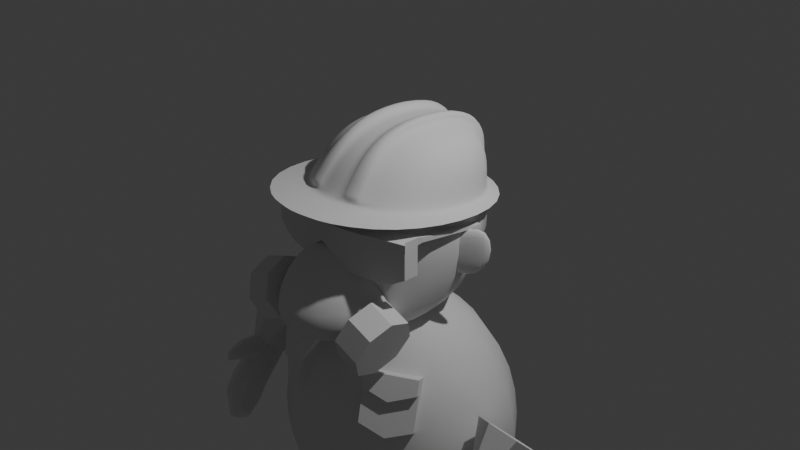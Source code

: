 # Source: face.blend  (saved by Blender 4.0.36; exported with 4.5.12 LTS)
import bpy
from mathutils import Matrix  # noqa: F401  (used for matrix-valued properties, if any)

bpy.ops.wm.read_factory_settings(use_empty=True)
scene = bpy.context.scene
scene.name = 'Scene'

# ---- collections
col_collection = bpy.data.collections.new('Collection'); scene.collection.children.link(col_collection)

# ---- materials (node trees are filled in below, after node groups)
mat_material = bpy.data.materials.new('Material')
mat_material.alpha_threshold = 0.0
mat_material.use_transparent_shadow = False
mat_material.roughness = 0.5
mat_material.line_color = (0.0, 0.0, 0.0, 1.0)

# ---- node groups
ng_auto_smooth = bpy.data.node_groups.new('Auto Smooth', 'GeometryNodeTree')
_s = ng_auto_smooth.interface.new_socket(name='Geometry', in_out='OUTPUT', socket_type='NodeSocketGeometry')
_s = ng_auto_smooth.interface.new_socket(name='Geometry', in_out='INPUT', socket_type='NodeSocketGeometry')
_s = ng_auto_smooth.interface.new_socket(name='Angle', in_out='INPUT', socket_type='NodeSocketFloat')
_s.subtype = 'ANGLE'
_s.min_value = 0.0
_s.max_value = 3.142
ng_auto_smooth.is_modifier = True
_N = ng_auto_smooth.nodes; _L = ng_auto_smooth.links
n0 = _N.new('NodeGroupOutput'); n0.name = 'Group Output'; n0.location = (480, -100)
n1 = _N.new('NodeGroupInput'); n1.name = 'Group Input'; n1.location = (-420, -300)
n2 = _N.new('NodeGroupInput'); n2.name = 'Group Input.001'; n2.location = (-60, -100)
n3 = _N.new('GeometryNodeSetShadeSmooth'); n3.name = 'Set Shade Smooth'; n3.location = (120, -100)
n3.domain = 'EDGE'
n4 = _N.new('GeometryNodeSetShadeSmooth'); n4.name = 'Set Shade Smooth.001'; n4.location = (300, -100)
n5 = _N.new('GeometryNodeInputMeshEdgeAngle'); n5.name = 'Edge Angle'; n5.location = (-420, -220)
n6 = _N.new('GeometryNodeInputEdgeSmooth'); n6.name = 'Is Edge Smooth'; n6.location = (-60, -160)
n7 = _N.new('GeometryNodeInputShadeSmooth'); n7.name = 'Is Face Smooth'; n7.location = (-240, -340)
n8 = _N.new('FunctionNodeBooleanMath'); n8.name = 'Boolean Math'; n8.location = (-60, -220)
n9 = _N.new('FunctionNodeCompare'); n9.name = 'Compare'; n9.location = (-240, -180)
n9.operation = 'LESS_EQUAL'
_L.new(n5.outputs[0], n9.inputs[0])
_L.new(n4.outputs[0], n0.inputs[0])
_L.new(n1.outputs[1], n9.inputs[1])
_L.new(n9.outputs[0], n8.inputs[0])
_L.new(n7.outputs[0], n8.inputs[1])
_L.new(n2.outputs[0], n3.inputs[0])
_L.new(n6.outputs[0], n3.inputs[1])
_L.new(n3.outputs[0], n4.inputs[0])
_L.new(n8.outputs[0], n3.inputs[2])
n0.is_active_output = True

# ---- material node trees
mat_material.use_nodes = True; mat_material.node_tree.nodes.clear()
_N = mat_material.node_tree.nodes; _L = mat_material.node_tree.links
n0 = _N.new('ShaderNodeOutputMaterial'); n0.name = 'Material Output'; n0.location = (300, 300)
n1 = _N.new('ShaderNodeBsdfPrincipled'); n1.name = 'Principled BSDF'; n1.location = (10, 300)
n1.inputs[3].default_value = 1.45
_L.new(n1.outputs[0], n0.inputs[0])
n0.is_active_output = True

# ---- world
world_world = bpy.data.worlds.new('World'); scene.world = world_world
world_world.use_nodes = True; world_world.node_tree.nodes.clear()
_N = world_world.node_tree.nodes; _L = world_world.node_tree.links
n0 = _N.new('ShaderNodeOutputWorld'); n0.name = 'World Output'; n0.location = (300, 300)
n1 = _N.new('ShaderNodeBackground'); n1.name = 'Background'; n1.location = (10, 300)
n1.inputs[0].default_value = (0.05088, 0.05088, 0.05088, 1.0)
_L.new(n1.outputs[0], n0.inputs[0])
n0.is_active_output = True
world_world.color = (0.05088, 0.05088, 0.05088)
world_world.use_sun_shadow = False
world_world.sun_shadow_jitter_overblur = 0.0

# ---- cameras
cam_camera = bpy.data.cameras.new('Camera')
cam_camera.clip_end = 100.0
cam_camera.ortho_scale = 7.314

# ---- lights
light_light = bpy.data.lights.new('Light', 'POINT')
light_light.transmission_factor = 0.0
light_light.use_soft_falloff = False
light_light.energy = 1000.0
light_light.shadow_soft_size = 0.1
light_light.shadow_maximum_resolution = 0.006
light_light.use_absolute_resolution = True

# ---- meshes
me_cube = bpy.data.meshes.new('Cube')
me_cube.from_pydata([(1.0, 1.0, 1.0), (0.4937, 0.03424, -1.0), (1.0, -1.0, 1.0), (0.4937, -0.9531, -1.0), (-1.0, 1.0, 1.0), (-0.4937, 0.03424, -1.0), (-1.0, -1.0, 1.0), (-0.4937, -0.9531, -1.0), (1.0, 1.0, -0.4803), (-1.0, -1.0, -0.4803), (1.0, -1.0, -0.4803), (-1.0, 1.0, -0.4803)], [], [(0, 4, 6, 2), (10, 2, 6, 9), (9, 6, 4, 11), (5, 1, 3, 7), (8, 0, 2, 10), (11, 4, 0, 8), (5, 11, 8, 1), (1, 8, 10, 3), (7, 9, 11, 5), (3, 10, 9, 7)])
me_cube.polygons.foreach_set('use_smooth', [True] * 10)
_uv = me_cube.uv_layers.new(name='UVMap')
_uv.uv.foreach_set('vector', [0.625, 0.5, 0.875, 0.5, 0.875, 0.75, 0.625, 0.75, 0.44, 0.75, 0.625, 0.75, 0.625, 1.0, 0.44, 1.0, 0.44, 0.0, 0.625, 0.0, 0.625, 0.25, 0.44, 0.25, 0.125, 0.5, 0.375, 0.5, 0.375, 0.75, 0.125, 0.75, 0.44, 0.5, 0.625, 0.5, 0.625, 0.75, 0.44, 0.75, 0.44, 0.25, 0.625, 0.25, 0.625, 0.5, 0.44, 0.5, 0.375, 0.25, 0.44, 0.25, 0.44, 0.5, 0.375, 0.5, 0.375, 0.5, 0.44, 0.5, 0.44, 0.75, 0.375, 0.75, 0.375, 0.0, 0.44, 0.0, 0.44, 0.25, 0.375, 0.25, 0.375, 0.75, 0.44, 0.75, 0.44, 1.0, 0.375, 1.0])
me_cube.materials.append(mat_material)
me_cube.use_mirror_vertex_groups = False
me_cube.update()
me_cube_001 = bpy.data.meshes.new('Cube.001')
me_cube_001.from_pydata([(0.7239, -0.1608, -0.3367), (0.7239, -0.1608, 0.1408), (0.647, -0.04777, -0.3367), (0.647, -0.04777, 0.1408), (1.172, 0.1443, -0.3367), (1.172, 0.1443, 0.3459), (1.095, 0.2573, -0.3367), (1.095, 0.2573, 0.3459)], [], [(0, 1, 3, 2), (2, 3, 7, 6), (6, 7, 5, 4), (4, 5, 1, 0), (2, 6, 4, 0), (7, 3, 1, 5)])
me_cube_001.polygons.foreach_set('use_smooth', [True] * 6)
_uv = me_cube_001.uv_layers.new(name='UVMap')
_uv.uv.foreach_set('vector', [0.375, 0.0, 0.625, 0.0, 0.625, 0.25, 0.375, 0.25, 0.375, 0.25, 0.625, 0.25, 0.625, 0.5, 0.375, 0.5, 0.375, 0.5, 0.625, 0.5, 0.625, 0.75, 0.375, 0.75, 0.375, 0.75, 0.625, 0.75, 0.625, 1.0, 0.375, 1.0, 0.125, 0.5, 0.375, 0.5, 0.375, 0.75, 0.125, 0.75, 0.625, 0.5, 0.875, 0.5, 0.875, 0.75, 0.625, 0.75])
me_cube_001.update()
me_cube_002 = bpy.data.meshes.new('Cube.002')
me_cube_002.from_pydata([(-0.5173, 0.2995, -1.698), (-1.0, 1.0, 1.0), (0.5173, 0.2995, -1.698), (1.0, 1.0, 1.0), (-1.0, 1.0, -0.349), (1.0, 1.0, -0.349), (-0.5173, -0.5762, -1.698), (-1.0, -0.2259, 1.0), (0.5173, -0.5762, -1.698), (1.0, -0.2259, 1.0), (1.0, -0.2259, -0.349), (-1.0, -0.2259, -0.349)], [], [(11, 7, 1, 4), (4, 1, 3, 5), (0, 4, 5, 2), (6, 11, 4, 0), (2, 5, 10, 8), (3, 1, 7, 9), (0, 2, 8, 6), (5, 3, 9, 10)])
_uv = me_cube_002.uv_layers.new(name='UVMap')
_uv.uv.foreach_set('vector', [0.5, 0.125, 0.625, 0.125, 0.625, 0.25, 0.5, 0.25, 0.5, 0.25, 0.625, 0.25, 0.625, 0.5, 0.5, 0.5, 0.375, 0.25, 0.5, 0.25, 0.5, 0.5, 0.375, 0.5, 0.375, 0.125, 0.5, 0.125, 0.5, 0.25, 0.375, 0.25, 0.375, 0.5, 0.5, 0.5, 0.5, 0.625, 0.375, 0.625, 0.625, 0.5, 0.875, 0.5, 0.875, 0.625, 0.625, 0.625, 0.125, 0.5, 0.375, 0.5, 0.375, 0.625, 0.125, 0.625, 0.5, 0.5, 0.625, 0.5, 0.625, 0.625, 0.5, 0.625])
me_cube_002.update()
me_cube_003 = bpy.data.meshes.new('Cube.003')
me_cube_003.from_pydata([(-1.113, -0.3162, -0.7802), (-0.2444, -0.327, 0.2114), (0.0, -0.09274, 0.2405), (1.113, -0.3162, -0.7802), (0.2444, -0.327, 0.2114), (0.0, 0.1372, -1.194), (0.0, -0.1454, -1.22), (-0.2885, -0.1454, -1.22), (0.0, -0.327, 0.2114), (0.2885, -0.1454, -1.22), (0.0, -1.532, -0.926), (-1.113, 0.2695, -0.7402), (-0.2444, -0.09274, 0.2405), (1.113, 0.2839, -0.7402), (0.2444, -0.09274, 0.2405), (-0.2885, 0.1372, -1.194), (0.2885, 0.1372, -1.194)], [], [(13, 14, 4, 3), (10, 8, 1, 0), (2, 12, 1, 8), (5, 16, 9, 6), (13, 3, 9, 16), (10, 0, 7, 6), (3, 4, 8, 10), (14, 2, 8, 4), (15, 5, 6, 7), (0, 11, 15, 7), (3, 10, 6, 9), (0, 1, 12, 11)])
me_cube_003.polygons.foreach_set('use_smooth', [True] * 12)
_uv = me_cube_003.uv_layers.new(name='UVMap')
_uv.uv.foreach_set('vector', [0.375, 0.625, 0.625, 0.625, 0.625, 0.75, 0.375, 0.75, 0.375, 0.875, 0.625, 0.875, 0.625, 1.0, 0.375, 1.0, 0.75, 0.625, 0.875, 0.625, 0.875, 0.75, 0.75, 0.75, 0.25, 0.625, 0.375, 0.625, 0.375, 0.75, 0.25, 0.75, 0.375, 0.625, 0.375, 0.75, 0.375, 0.75, 0.375, 0.625, 0.375, 0.875, 0.375, 1.0, 0.375, 1.0, 0.375, 0.875, 0.375, 0.75, 0.625, 0.75, 0.625, 0.875, 0.375, 0.875, 0.625, 0.625, 0.75, 0.625, 0.75, 0.75, 0.625, 0.75, 0.125, 0.625, 0.25, 0.625, 0.25, 0.75, 0.125, 0.75, 0.375, 0.0, 0.375, 0.125, 0.375, 0.125, 0.375, 0.0, 0.375, 0.75, 0.375, 0.875, 0.375, 0.875, 0.375, 0.75, 0.375, 0.0, 0.625, 0.0, 0.625, 0.125, 0.375, 0.125])
me_cube_003.update()
me_cylinder = bpy.data.meshes.new('Cylinder')
me_cylinder.from_pydata([(0.5251, -0.6335, -0.6382), (0.8218, -0.6335, -0.7509), (0.4387, -0.7343, -0.8657), (0.7354, -0.7343, -0.9784), (0.4029, -0.9777, -0.9599), (0.6996, -0.9777, -1.073), (0.4387, -1.221, -0.8657), (0.7354, -1.221, -0.9784), (0.5251, -1.322, -0.6382), (0.8218, -1.322, -0.7509), (0.6115, -1.221, -0.4107), (0.9082, -1.221, -0.5234), (0.6473, -0.9777, -0.3164), (0.944, -0.9777, -0.4291), (0.6115, -0.7343, -0.4107), (0.9082, -0.7343, -0.5234)], [], [(0, 1, 3, 2), (2, 3, 5, 4), (4, 5, 7, 6), (6, 7, 9, 8), (8, 9, 11, 10), (10, 11, 13, 12), (3, 1, 15, 13, 11, 9, 7, 5), (12, 13, 15, 14), (14, 15, 1, 0), (0, 2, 4, 6, 8, 10, 12, 14)])
_uv = me_cylinder.uv_layers.new(name='UVMap')
_uv.uv.foreach_set('vector', [1.0, 0.5, 1.0, 1.0, 0.875, 1.0, 0.875, 0.5, 0.875, 0.5, 0.875, 1.0, 0.75, 1.0, 0.75, 0.5, 0.75, 0.5, 0.75, 1.0, 0.625, 1.0, 0.625, 0.5, 0.625, 0.5, 0.625, 1.0, 0.5, 1.0, 0.5, 0.5, 0.5, 0.5, 0.5, 1.0, 0.375, 1.0, 0.375, 0.5, 0.375, 0.5, 0.375, 1.0, 0.25, 1.0, 0.25, 0.5, 0.4197, 0.4197, 0.25, 0.49, 0.08029, 0.4197, 0.01, 0.25, 0.08029, 0.08029, 0.25, 0.01, 0.4197, 0.08029, 0.49, 0.25, 0.25, 0.5, 0.25, 1.0, 0.125, 1.0, 0.125, 0.5, 0.125, 0.5, 0.125, 1.0, 0.0, 1.0, 0.0, 0.5, 0.75, 0.49, 0.9197, 0.4197, 0.99, 0.25, 0.9197, 0.08029, 0.75, 0.01, 0.5803, 0.08029, 0.51, 0.25, 0.5803, 0.4197])
me_cylinder.update()
me_cylinder_001 = bpy.data.meshes.new('Cylinder.001')
me_cylinder_001.from_pydata([(3.741e-16, 0.4795, -0.5171), (0.0, 1.0, 1.0), (0.339, 0.339, -0.5171), (0.7071, 0.7071, 1.0), (0.4795, -1.49e-08, -0.5171), (1.0, 0.0, 1.0), (0.339, -0.339, -0.5171), (0.7071, -0.7071, 1.0), (3.741e-16, -0.4795, -0.5171), (0.0, -1.0, 1.0), (-0.339, -0.339, -0.5171), (-0.7071, -0.7071, 1.0), (-0.4795, -1.49e-08, -0.5171), (-1.0, 0.0, 1.0), (-0.339, 0.339, -0.5171), (-0.7071, 0.7071, 1.0)], [], [(0, 1, 3, 2), (2, 3, 5, 4), (4, 5, 7, 6), (6, 7, 9, 8), (8, 9, 11, 10), (10, 11, 13, 12), (12, 13, 15, 14), (14, 15, 1, 0), (0, 2, 4, 6, 8, 10, 12, 14)])
_uv = me_cylinder_001.uv_layers.new(name='UVMap')
_uv.uv.foreach_set('vector', [1.0, 0.5, 1.0, 1.0, 0.875, 1.0, 0.875, 0.5, 0.875, 0.5, 0.875, 1.0, 0.75, 1.0, 0.75, 0.5, 0.75, 0.5, 0.75, 1.0, 0.625, 1.0, 0.625, 0.5, 0.625, 0.5, 0.625, 1.0, 0.5, 1.0, 0.5, 0.5, 0.5, 0.5, 0.5, 1.0, 0.375, 1.0, 0.375, 0.5, 0.375, 0.5, 0.375, 1.0, 0.25, 1.0, 0.25, 0.5, 0.25, 0.5, 0.25, 1.0, 0.125, 1.0, 0.125, 0.5, 0.125, 0.5, 0.125, 1.0, 0.0, 1.0, 0.0, 0.5, 0.75, 0.49, 0.9197, 0.4197, 0.99, 0.25, 0.9197, 0.08029, 0.75, 0.01, 0.5803, 0.08029, 0.51, 0.25, 0.5803, 0.4197])
me_cylinder_001.update()
me_cube_004 = bpy.data.meshes.new('Cube.004')
me_cube_004.from_pydata([(0.0, -1.869, 0.357), (1.863, 0.7548, 0.357), (1.863, 2.755, 0.357), (0.0, 0.1307, 0.357), (1.863, 0.7548, -0.7545), (1.863, 0.7548, 0.1339), (1.863, 2.755, -0.7545), (1.863, 2.755, 0.1339), (0.0, 0.1208, -0.318), (0.0, 0.1307, 0.1339), (0.0, -1.879, -0.318), (0.0, -1.869, 0.1339), (0.1784, 0.199, 0.1339), (0.3762, 0.3018, 0.1339), (0.6862, 0.5793, 0.1339), (1.064, 1.179, 0.1339), (1.33, 1.706, 0.1339), (1.597, 2.286, 0.1339), (0.1784, -1.819, -0.468), (0.3762, -1.7, -0.85), (0.6862, -1.421, -0.9727), (1.064, -0.8218, -1.0), (1.33, -0.2962, -1.0), (1.597, 0.2856, -0.9591), (1.597, 0.2856, 0.357), (1.33, -0.2941, 0.357), (1.064, -0.821, 0.357), (0.6862, -1.421, 0.357), (0.3762, -1.698, 0.357), (0.1784, -1.801, 0.357), (1.597, 2.286, -0.9591), (1.33, 1.704, -1.0), (1.064, 1.178, -1.0), (0.6862, 0.5792, -0.9727), (0.3762, 0.3003, -0.85), (0.1784, 0.1805, -0.468), (0.1784, 0.199, 0.357), (0.3762, 0.3018, 0.357), (0.6862, 0.5793, 0.357), (1.064, 1.179, 0.357), (1.33, 1.706, 0.357), (1.597, 2.286, 0.357), (1.597, 0.2856, 0.1339), (1.33, -0.2941, 0.1339), (1.064, -0.821, 0.1339), (0.6862, -1.421, 0.1339), (0.3762, -1.698, 0.1339), (0.1784, -1.801, 0.1339), (1.955, 0.2842, 0.3667), (1.955, 0.2842, 0.1241), (0.0, -2.445, 0.1241), (0.0, -2.445, 0.3667), (0.1238, -2.402, 0.3667), (0.1238, -2.402, 0.1241), (1.666, -0.226, 0.3667), (1.376, -0.8023, 0.3667), (1.087, -1.365, 0.3667), (0.6759, -2.01, 0.3667), (0.3389, -2.3, 0.3667), (1.666, -0.226, 0.1241), (1.376, -0.8023, 0.1241), (1.087, -1.365, 0.1241), (0.6759, -2.01, 0.1241), (0.3389, -2.3, 0.1241), (1.878, 3.468, 0.3234), (1.878, 3.468, 0.1675), (1.685, 3.444, 0.1675), (1.685, 3.444, 0.3234), (1.857, 13.24, -0.0759), (1.857, 13.24, -0.1602), (1.752, 13.23, -0.1602), (1.752, 13.23, -0.0759)], [], [(30, 17, 7, 6), (6, 7, 5, 4), (44, 43, 60, 61), (30, 6, 4, 23), (5, 7, 2, 1), (12, 9, 3, 36), (59, 49, 48, 54), (18, 47, 11, 10), (36, 3, 0, 29), (2, 41, 24, 1), (41, 40, 25, 24), (40, 39, 26, 25), (39, 38, 27, 26), (38, 37, 28, 27), (37, 36, 29, 28), (4, 5, 42, 23), (23, 42, 43, 22), (22, 43, 44, 21), (21, 44, 45, 20), (20, 45, 46, 19), (19, 46, 47, 18), (7, 17, 66, 65), (17, 16, 40, 41), (16, 15, 39, 40), (15, 14, 38, 39), (14, 13, 37, 38), (13, 12, 36, 37), (8, 35, 18, 10), (35, 34, 19, 18), (34, 33, 20, 19), (33, 32, 21, 20), (32, 31, 22, 21), (31, 30, 23, 22), (28, 29, 52, 58), (5, 1, 48, 49), (43, 42, 59, 60), (27, 28, 58, 57), (42, 5, 49, 59), (26, 27, 57, 56), (8, 9, 12, 35), (35, 12, 13, 34), (34, 13, 14, 33), (33, 14, 15, 32), (32, 15, 16, 31), (31, 16, 17, 30), (14, 38, 27, 45, 20, 33), (50, 53, 52, 51), (53, 63, 58, 52), (63, 62, 57, 58), (62, 61, 56, 57), (61, 60, 55, 56), (60, 59, 54, 55), (11, 47, 53, 50), (45, 44, 61, 62), (46, 45, 62, 63), (1, 24, 54, 48), (47, 46, 63, 53), (24, 25, 55, 54), (29, 0, 51, 52), (25, 26, 56, 55), (66, 67, 71, 70), (41, 2, 64, 67), (2, 7, 65, 64), (17, 41, 67, 66), (69, 70, 71, 68), (65, 66, 70, 69), (67, 64, 68, 71), (64, 65, 69, 68)])
_uv = me_cube_004.uv_layers.new(name='UVMap')
_uv.uv.foreach_set('vector', [0.375, 0.4821, 0.625, 0.4821, 0.625, 0.5, 0.375, 0.5, 0.375, 0.5, 0.625, 0.5, 0.625, 0.75, 0.375, 0.75, 0.625, 0.8036, 0.625, 0.7857, 0.625, 0.7857, 0.625, 0.8036, 0.3571, 0.5, 0.375, 0.5, 0.375, 0.75, 0.3571, 0.75, 0.625, 0.75, 0.625, 0.5, 0.625, 0.5, 0.625, 0.75, 0.625, 0.3929, 0.625, 0.375, 0.625, 0.375, 0.625, 0.3929, 0.625, 0.7679, 0.625, 0.75, 0.625, 0.75, 0.625, 0.7679, 0.375, 0.8571, 0.625, 0.8571, 0.625, 0.875, 0.375, 0.875, 0.7321, 0.5, 0.75, 0.5, 0.75, 0.75, 0.7321, 0.75, 0.625, 0.5, 0.6429, 0.5, 0.6429, 0.75, 0.625, 0.75, 0.6429, 0.5, 0.6607, 0.5, 0.6607, 0.75, 0.6429, 0.75, 0.6607, 0.5, 0.6786, 0.5, 0.6786, 0.75, 0.6607, 0.75, 0.6786, 0.5, 0.6964, 0.5, 0.6964, 0.75, 0.6786, 0.75, 0.6964, 0.5, 0.7143, 0.5, 0.7143, 0.75, 0.6964, 0.75, 0.7143, 0.5, 0.7321, 0.5, 0.7321, 0.75, 0.7143, 0.75, 0.375, 0.75, 0.625, 0.75, 0.625, 0.7679, 0.375, 0.7679, 0.375, 0.7679, 0.625, 0.7679, 0.625, 0.7857, 0.375, 0.7857, 0.375, 0.7857, 0.625, 0.7857, 0.625, 0.8036, 0.375, 0.8036, 0.375, 0.8036, 0.625, 0.8036, 0.625, 0.8214, 0.375, 0.8214, 0.375, 0.8214, 0.625, 0.8214, 0.625, 0.8393, 0.375, 0.8393, 0.375, 0.8393, 0.625, 0.8393, 0.625, 0.8571, 0.375, 0.8571, 0.625, 0.5, 0.625, 0.4821, 0.625, 0.4821, 0.625, 0.5, 0.625, 0.4821, 0.625, 0.4643, 0.625, 0.4643, 0.625, 0.4821, 0.625, 0.4643, 0.625, 0.4464, 0.625, 0.4464, 0.625, 0.4643, 0.625, 0.4464, 0.625, 0.4286, 0.625, 0.4286, 0.625, 0.4464, 0.625, 0.4286, 0.625, 0.4107, 0.625, 0.4107, 0.625, 0.4286, 0.625, 0.4107, 0.625, 0.3929, 0.625, 0.3929, 0.625, 0.4107, 0.25, 0.5, 0.2679, 0.5, 0.2679, 0.75, 0.25, 0.75, 0.2679, 0.5, 0.2857, 0.5, 0.2857, 0.75, 0.2679, 0.75, 0.2857, 0.5, 0.3036, 0.5, 0.3036, 0.75, 0.2857, 0.75, 0.3036, 0.5, 0.3214, 0.5, 0.3214, 0.75, 0.3036, 0.75, 0.3214, 0.5, 0.3393, 0.5, 0.3393, 0.75, 0.3214, 0.75, 0.3393, 0.5, 0.3571, 0.5, 0.3571, 0.75, 0.3393, 0.75, 0.7143, 0.75, 0.7321, 0.75, 0.7321, 0.75, 0.7143, 0.75, 0.625, 0.75, 0.625, 0.75, 0.625, 0.75, 0.625, 0.75, 0.625, 0.7857, 0.625, 0.7679, 0.625, 0.7679, 0.625, 0.7857, 0.6964, 0.75, 0.7143, 0.75, 0.7143, 0.75, 0.6964, 0.75, 0.625, 0.7679, 0.625, 0.75, 0.625, 0.75, 0.625, 0.7679, 0.6786, 0.75, 0.6964, 0.75, 0.6964, 0.75, 0.6786, 0.75, 0.375, 0.375, 0.625, 0.375, 0.625, 0.3929, 0.375, 0.3929, 0.375, 0.3929, 0.625, 0.3929, 0.625, 0.4107, 0.375, 0.4107, 0.375, 0.4107, 0.625, 0.4107, 0.625, 0.4286, 0.375, 0.4286, 0.375, 0.4286, 0.625, 0.4286, 0.625, 0.4464, 0.375, 0.4464, 0.375, 0.4464, 0.625, 0.4464, 0.625, 0.4643, 0.375, 0.4643, 0.375, 0.4643, 0.625, 0.4643, 0.625, 0.4821, 0.375, 0.4821, 0.625, 0.4286, 0.625, 0.4286, 0.6964, 0.75, 0.625, 0.8214, 0.375, 0.8214, 0.3036, 0.5, 0.625, 0.875, 0.625, 0.8571, 0.625, 0.8571, 0.625, 0.875, 0.625, 0.8571, 0.625, 0.8393, 0.625, 0.8393, 0.625, 0.8571, 0.625, 0.8393, 0.625, 0.8214, 0.625, 0.8214, 0.625, 0.8393, 0.625, 0.8214, 0.625, 0.8036, 0.625, 0.8036, 0.625, 0.8214, 0.625, 0.8036, 0.625, 0.7857, 0.625, 0.7857, 0.625, 0.8036, 0.625, 0.7857, 0.625, 0.7679, 0.625, 0.7679, 0.625, 0.7857, 0.625, 0.875, 0.625, 0.8571, 0.625, 0.8571, 0.625, 0.875, 0.625, 0.8214, 0.625, 0.8036, 0.625, 0.8036, 0.625, 0.8214, 0.625, 0.8393, 0.625, 0.8214, 0.625, 0.8214, 0.625, 0.8393, 0.625, 0.75, 0.6429, 0.75, 0.6429, 0.75, 0.625, 0.75, 0.625, 0.8571, 0.625, 0.8393, 0.625, 0.8393, 0.625, 0.8571, 0.6429, 0.75, 0.6607, 0.75, 0.6607, 0.75, 0.6429, 0.75, 0.7321, 0.75, 0.75, 0.75, 0.75, 0.75, 0.7321, 0.75, 0.6607, 0.75, 0.6786, 0.75, 0.6786, 0.75, 0.6607, 0.75, 0.625, 0.4821, 0.625, 0.4821, 0.625, 0.4821, 0.625, 0.4821, 0.6429, 0.5, 0.625, 0.5, 0.625, 0.5, 0.6429, 0.5, 0.625, 0.5, 0.625, 0.5, 0.625, 0.5, 0.625, 0.5, 0.625, 0.4821, 0.625, 0.4821, 0.625, 0.4821, 0.625, 0.4821, 0.625, 0.5, 0.625, 0.4821, 0.625, 0.4821, 0.625, 0.5, 0.625, 0.5, 0.625, 0.4821, 0.625, 0.4821, 0.625, 0.5, 0.6429, 0.5, 0.625, 0.5, 0.625, 0.5, 0.6429, 0.5, 0.625, 0.5, 0.625, 0.5, 0.625, 0.5, 0.625, 0.5])
me_cube_004.update()
me_cube_005 = bpy.data.meshes.new('Cube.005')
me_cube_005.from_pydata([(0.5556, -0.6518, 0.3443), (-0.3358, -0.227, 0.8551), (0.5556, 0.6284, 0.3443), (-0.3358, 0.5377, 0.8551), (-0.5556, 0.6284, 0.3443), (0.3358, -0.227, 0.8551), (-0.5556, -0.6518, 0.3443), (0.3358, 0.5377, 0.8551), (-0.5127, -0.5403, 0.4736), (-0.5127, 0.6273, 0.4736), (0.5127, 0.6273, 0.4736), (0.5127, -0.5403, 0.4736), (0.6618, -0.9262, 0.3147), (0.6618, 0.6704, 0.3147), (-0.6618, 0.6704, 0.3147), (-0.6618, -0.9262, 0.3147), (0.543, 0.6237, 0.3527), (0.5343, 0.622, 0.3705), (0.5255, 0.6232, 0.4075), (-0.4911, -0.487, 0.5728), (-0.4536, -0.4112, 0.6859), (-0.3959, -0.3153, 0.7884), (-0.3805, -0.06356, 0.8787), (-0.4027, 0.1659, 0.8905), (-0.3805, 0.3882, 0.8787), (0.5255, -0.5739, 0.4075), (0.5343, -0.5967, 0.3705), (0.543, -0.6192, 0.3527), (-0.543, -0.6192, 0.3527), (-0.5343, -0.5967, 0.3705), (-0.5255, -0.5739, 0.4075), (-0.1984, 0.5957, 0.8787), (-3.26e-09, 0.6244, 0.8905), (0.1984, 0.5957, 0.8787), (-0.5255, 0.6232, 0.4075), (-0.5343, 0.622, 0.3705), (-0.543, 0.6237, 0.3527), (-0.7119, -0.3618, 0.3443), (-0.7639, -0.01169, 0.3443), (-0.7119, 0.3384, 0.3443), (0.3805, 0.3882, 0.8787), (0.4027, 0.1659, 0.8905), (0.3805, -0.06356, 0.8787), (-0.3038, 0.8085, 0.3443), (-9.313e-10, 0.8685, 0.3443), (0.3038, 0.8085, 0.3443), (0.7119, 0.3384, 0.3443), (0.7639, -0.01169, 0.3443), (0.7119, -0.3618, 0.3443), (0.1984, -0.271, 0.8787), (3.725e-09, -0.2927, 0.8905), (-0.1984, -0.271, 0.8787), (0.3038, -0.8319, 0.3443), (-7.451e-09, -0.8919, 0.3443), (-0.3038, -0.8319, 0.3443), (-0.3959, 0.5865, 0.7884), (-0.4536, 0.6219, 0.6859), (-0.4911, 0.6314, 0.5728), (0.3959, 0.5865, 0.7884), (0.4536, 0.6219, 0.6859), (0.4911, 0.6314, 0.5728), (0.3959, -0.3153, 0.7884), (0.4536, -0.4112, 0.6859), (0.4911, -0.487, 0.5728), (0.2804, -0.7045, 0.4736), (-5.122e-09, -0.7592, 0.4736), (-0.2804, -0.7045, 0.4736), (0.6569, 0.3628, 0.4736), (0.7049, 0.04351, 0.4736), (0.6569, -0.2758, 0.4736), (-0.2804, 0.7915, 0.4736), (1.024e-08, 0.8463, 0.4736), (0.2804, 0.7915, 0.4736), (-0.6569, -0.2758, 0.4736), (-0.7049, 0.04351, 0.4736), (-0.6569, 0.3628, 0.4736), (-0.848, -0.5645, 0.3147), (-0.91, -0.1279, 0.3147), (-0.848, 0.3086, 0.3147), (-0.3619, 0.8949, 0.3147), (-3.725e-09, 0.9697, 0.3147), (0.3619, 0.8949, 0.3147), (0.848, 0.3086, 0.3147), (0.91, -0.1279, 0.3147), (0.848, -0.5645, 0.3147), (0.3619, -1.151, 0.3147), (0.0, -1.226, 0.3147), (-0.3619, -1.151, 0.3147), (0.5752, -0.7024, 0.3373), (0.6007, -0.7684, 0.3299), (0.6303, -0.8447, 0.3223), (0.6303, 0.6579, 0.3223), (0.6007, 0.6463, 0.3299), (0.5752, 0.6362, 0.3373), (-0.6303, 0.6579, 0.3223), (-0.6007, 0.6463, 0.3299), (-0.5752, 0.6362, 0.3373), (-0.6303, -0.8447, 0.3223), (-0.6007, -0.7684, 0.3299), (-0.5752, -0.7024, 0.3373), (-0.6291, -0.2336, 0.5731), (-0.5806, -0.1768, 0.6876), (-0.5013, -0.1118, 0.7949), (-0.6751, 0.07234, 0.5733), (-0.6227, 0.1064, 0.6893), (-0.5362, 0.1392, 0.8006), (-0.6291, 0.3781, 0.5731), (-0.5806, 0.3885, 0.6876), (-0.5013, 0.3868, 0.7949), (-0.2686, 0.7887, 0.5731), (-0.2482, 0.767, 0.6876), (-0.2189, 0.7084, 0.7949), (1.63e-09, 0.8411, 0.5733), (-1.397e-09, 0.8155, 0.6893), (-3.725e-09, 0.7498, 0.8006), (0.2686, 0.7887, 0.5731), (0.2482, 0.767, 0.6876), (0.2189, 0.7084, 0.7949), (0.6291, 0.3781, 0.5731), (0.5806, 0.3885, 0.6876), (0.5013, 0.3868, 0.7949), (0.6751, 0.07234, 0.5733), (0.6227, 0.1064, 0.6893), (0.5362, 0.1392, 0.8006), (0.6291, -0.2336, 0.5731), (0.5806, -0.1768, 0.6876), (0.5013, -0.1118, 0.7949), (0.2686, -0.6441, 0.5731), (0.2482, -0.5553, 0.6876), (0.2189, -0.4333, 0.7949), (1.397e-09, -0.6965, 0.5733), (1.397e-09, -0.6028, 0.6893), (3.725e-09, -0.4714, 0.8006), (-0.2686, -0.6441, 0.5731), (-0.2482, -0.5553, 0.6876), (-0.2189, -0.4333, 0.7949), (0.737, 0.3329, 0.3373), (0.7909, -0.03312, 0.3373), (0.737, -0.3991, 0.3373), (0.7697, 0.3257, 0.3299), (0.826, -0.06109, 0.3299), (0.7697, -0.4479, 0.3299), (0.8076, 0.3175, 0.3223), (0.8667, -0.09341, 0.3223), (0.8076, -0.5043, 0.3223), (0.2069, 0.4129, 0.9291), (7.916e-09, 0.4287, 0.9462), (-0.2069, 0.4129, 0.9291), (0.2163, 0.1824, 0.9462), (-3.26e-09, 0.1879, 0.9649), (-0.2163, 0.1824, 0.9462), (0.2069, -0.0583, 0.9291), (-6.519e-09, -0.06398, 0.9462), (-0.2069, -0.0583, 0.9291), (0.2874, -0.7423, 0.4075), (9.313e-10, -0.7984, 0.4075), (-0.2874, -0.7423, 0.4075), (0.2922, -0.7681, 0.3705), (1.863e-09, -0.8252, 0.3705), (-0.2922, -0.7681, 0.3705), (0.2969, -0.794, 0.3527), (-8.382e-09, -0.8523, 0.3527), (-0.2969, -0.794, 0.3527), (-0.2874, 0.7916, 0.4075), (-2.809e-09, 0.8477, 0.4075), (0.2874, 0.7916, 0.4075), (-0.2922, 0.7934, 0.3705), (-6.636e-09, 0.8505, 0.3705), (0.2922, 0.7934, 0.3705), (-0.2969, 0.7985, 0.3527), (-4.657e-10, 0.8567, 0.3527), (0.2969, 0.7985, 0.3527), (0.6733, 0.352, 0.4075), (0.7226, 0.02467, 0.4075), (0.6733, -0.3027, 0.4075), (0.6846, 0.3459, 0.3705), (0.7347, 0.01264, 0.3705), (0.6846, -0.3206, 0.3705), (0.6957, 0.3421, 0.3527), (0.7466, 0.002243, 0.3527), (0.6957, -0.3376, 0.3527), (-0.6733, -0.3027, 0.4075), (-0.7226, 0.02467, 0.4075), (-0.6733, 0.352, 0.4075), (-0.6846, -0.3206, 0.3705), (-0.7347, 0.01264, 0.3705), (-0.6846, 0.3459, 0.3705), (-0.6957, -0.3376, 0.3527), (-0.7466, 0.002243, 0.3527), (-0.6957, 0.3421, 0.3527), (-0.3146, 0.8244, 0.3373), (1.118e-08, 0.8871, 0.3373), (0.3146, 0.8244, 0.3373), (-0.3285, 0.8452, 0.3299), (3.725e-09, 0.9115, 0.3299), (0.3285, 0.8452, 0.3299), (-0.3447, 0.8692, 0.3223), (-9.313e-10, 0.9397, 0.3223), (0.3447, 0.8692, 0.3223), (-0.737, -0.3991, 0.3373), (-0.7909, -0.03312, 0.3373), (-0.737, 0.3329, 0.3373), (-0.7697, -0.4479, 0.3299), (-0.826, -0.06109, 0.3299), (-0.7697, 0.3257, 0.3299), (-0.8076, -0.5043, 0.3223), (-0.8667, -0.09341, 0.3223), (-0.8076, 0.3175, 0.3223), (0.3146, -0.8906, 0.3373), (4.657e-09, -0.9534, 0.3373), (-0.3146, -0.8906, 0.3373), (0.3285, -0.9674, 0.3299), (0.0, -1.034, 0.3299), (-0.3285, -0.9674, 0.3299), (0.3447, -1.056, 0.3223), (0.0, -1.126, 0.3223), (-0.3447, -1.056, 0.3223), (0.09919, 0.61, 0.8846), (0.1519, 0.8385, 0.3443), (0.09919, -0.2818, 0.8846), (0.1519, -0.8619, 0.3443), (0.1402, -0.7319, 0.4736), (0.1402, 0.8189, 0.4736), (0.181, 0.9323, 0.3147), (0.181, -1.188, 0.3147), (0.1343, 0.8149, 0.5732), (0.1241, 0.7913, 0.6885), (0.1095, 0.7291, 0.7977), (0.1343, -0.6703, 0.5732), (0.1241, -0.579, 0.6885), (0.1095, -0.4523, 0.7977), (0.1034, 0.4208, 0.9377), (0.1082, 0.1851, 0.9555), (0.1034, -0.06114, 0.9377), (0.1437, -0.7703, 0.4075), (0.1461, -0.7967, 0.3705), (0.1485, -0.8231, 0.3527), (0.1437, 0.8197, 0.4075), (0.1461, 0.822, 0.3705), (0.1485, 0.8276, 0.3527), (0.1573, 0.8558, 0.3373), (0.1643, 0.8784, 0.3299), (0.1723, 0.9044, 0.3223), (0.1573, -0.922, 0.3373), (0.1643, -1.001, 0.3299), (0.1723, -1.091, 0.3223), (-0.09919, 0.61, 0.8846), (-0.1519, 0.8385, 0.3443), (-0.09919, -0.2818, 0.8846), (-0.1519, -0.8619, 0.3443), (-0.1402, -0.7319, 0.4736), (-0.1402, 0.8189, 0.4736), (-0.181, 0.9323, 0.3147), (-0.181, -1.188, 0.3147), (-0.1343, 0.8149, 0.5732), (-0.1241, 0.7913, 0.6885), (-0.1095, 0.7291, 0.7977), (-0.1343, -0.6703, 0.5732), (-0.1241, -0.579, 0.6885), (-0.1095, -0.4523, 0.7977), (-0.1034, 0.4208, 0.9377), (-0.1082, 0.1851, 0.9555), (-0.1034, -0.06114, 0.9377), (-0.1437, -0.7703, 0.4075), (-0.1461, -0.7967, 0.3705), (-0.1485, -0.8231, 0.3527), (-0.1437, 0.8197, 0.4075), (-0.1461, 0.822, 0.3705), (-0.1485, 0.8276, 0.3527), (-0.1573, 0.8558, 0.3373), (-0.1643, 0.8784, 0.3299), (-0.1723, 0.9044, 0.3223), (-0.1573, -0.922, 0.3373), (-0.1643, -1.001, 0.3299), (-0.1723, -1.091, 0.3223), (0.1473, 0.6469, 0.9473), (0.2497, 0.6321, 0.9412), (-0.1438, -0.2709, 0.9463), (-0.2462, -0.2597, 0.9402), (-0.145, -0.7353, 0.5233), (-0.2897, -0.7071, 0.5233), (0.1444, 0.8628, 0.5233), (0.2891, 0.8346, 0.5233), (-0.2776, 0.8317, 0.6258), (-0.2566, 0.8094, 0.7438), (-0.2528, 0.7493, 0.8541), (0.1383, 0.8587, 0.6259), (0.2769, 0.8317, 0.6258), (0.1457, 0.8341, 0.7449), (0.2738, 0.8091, 0.744), (0.1479, 0.7697, 0.8577), (0.2609, 0.7484, 0.8548), (-0.26, 0.6336, 0.9401), (-0.2898, 0.8346, 0.5233), (0.277, -0.6449, 0.6258), (0.2559, -0.5534, 0.7438), (0.2398, -0.4279, 0.8545), (-0.1389, -0.6719, 0.6259), (-0.2775, -0.6449, 0.6258), (-0.1284, -0.5778, 0.7447), (-0.2565, -0.5533, 0.7438), (-0.1322, -0.447, 0.8571), (-0.2452, -0.4274, 0.8542), (0.2482, -0.261, 0.9412), (0.2891, -0.7071, 0.5233), (-0.1293, 0.4529, 1.001), (-0.2361, 0.4448, 0.9925), (0.2429, 0.444, 0.9931), (0.2526, 0.2064, 1.011), (-0.2458, 0.2072, 1.01), (-0.1342, 0.21, 1.02), (0.2429, -0.04162, 0.9931), (-0.2361, -0.04084, 0.9925), (-0.1293, -0.04377, 1.001), (-0.1486, -0.7749, 0.4552), (-0.297, -0.746, 0.4552), (0.2964, -0.746, 0.4552), (0.3013, -0.7727, 0.417), (-0.3019, -0.7727, 0.417), (-0.1511, -0.8021, 0.417), (0.148, 0.8636, 0.4552), (0.2964, 0.8347, 0.4552), (-0.297, 0.8347, 0.4552), (-0.302, 0.8365, 0.417), (0.3013, 0.8365, 0.417), (0.1505, 0.866, 0.417), (0.1458, -0.2722, 0.9473), (0.1444, -0.7353, 0.5233), (0.1383, -0.6719, 0.6259), (0.1278, -0.5778, 0.7447), (0.1268, -0.4475, 0.8575), (0.1361, 0.4521, 1.002), (0.141, 0.2092, 1.02), (0.1361, -0.04454, 1.002), (0.1481, -0.7749, 0.4552), (0.1505, -0.8021, 0.417), (-0.1576, 0.6484, 0.9462), (-0.145, 0.8628, 0.5233), (-0.139, 0.8587, 0.6259), (-0.1284, 0.8344, 0.7447), (-0.1398, 0.7707, 0.857), (-0.1487, 0.8636, 0.4552), (-0.1511, 0.866, 0.417)], [], [(100, 101, 104, 103), (101, 102, 105, 104), (103, 104, 107, 106), (104, 105, 108, 107), (8, 19, 100, 73), (19, 20, 101, 100), (20, 21, 102, 101), (21, 1, 22, 102), (102, 22, 23, 105), (105, 23, 24, 108), (108, 24, 3, 55), (107, 108, 55, 56), (106, 107, 56, 57), (75, 106, 57, 9), (74, 103, 106, 75), (73, 100, 103, 74), (254, 255, 113, 112), (255, 256, 114, 113), (49, 151, 311, 303), (117, 116, 289, 291), (9, 57, 109, 70), (57, 56, 110, 109), (56, 55, 111, 110), (55, 3, 31, 111), (256, 246, 32, 114), (129, 49, 303, 296), (117, 33, 7, 58), (116, 117, 58, 59), (115, 116, 59, 60), (72, 115, 60, 10), (116, 115, 287, 289), (251, 254, 112, 71), (118, 119, 122, 121), (119, 120, 123, 122), (121, 122, 125, 124), (122, 123, 126, 125), (10, 60, 118, 67), (60, 59, 119, 118), (59, 58, 120, 119), (58, 7, 40, 120), (120, 40, 41, 123), (123, 41, 42, 126), (126, 42, 5, 61), (125, 126, 61, 62), (124, 125, 62, 63), (69, 124, 63, 11), (68, 121, 124, 69), (67, 118, 121, 68), (228, 229, 131, 130), (229, 230, 132, 131), (153, 51, 278, 312), (255, 254, 338, 339), (11, 63, 127, 64), (63, 62, 128, 127), (62, 61, 129, 128), (61, 5, 49, 129), (230, 219, 50, 132), (256, 255, 339, 340), (135, 51, 1, 21), (134, 135, 21, 20), (133, 134, 20, 19), (66, 133, 19, 8), (135, 134, 300, 302), (221, 228, 130, 65), (136, 137, 140, 139), (137, 138, 141, 140), (139, 140, 143, 142), (140, 141, 144, 143), (2, 46, 136, 93), (46, 47, 137, 136), (47, 48, 138, 137), (48, 0, 88, 138), (138, 88, 89, 141), (141, 89, 90, 144), (144, 90, 12, 84), (143, 144, 84, 83), (142, 143, 83, 82), (91, 142, 82, 13), (92, 139, 142, 91), (93, 136, 139, 92), (231, 146, 149, 232), (246, 256, 340, 336), (232, 149, 152, 233), (134, 133, 298, 300), (7, 33, 145, 40), (217, 32, 146, 231), (31, 147, 306, 292), (31, 3, 24, 147), (147, 24, 23, 150), (150, 23, 22, 153), (153, 22, 1, 51), (254, 251, 337, 338), (233, 152, 50, 219), (42, 151, 49, 5), (41, 148, 151, 42), (40, 145, 148, 41), (234, 155, 158, 235), (257, 258, 299, 297), (235, 158, 161, 236), (264, 159, 162, 265), (11, 64, 154, 25), (221, 65, 155, 234), (225, 226, 288, 286), (66, 8, 30, 156), (156, 30, 29, 159), (159, 29, 28, 162), (162, 28, 6, 54), (265, 162, 54, 249), (236, 161, 53, 220), (27, 160, 52, 0), (26, 157, 160, 27), (25, 154, 157, 26), (266, 164, 167, 267), (145, 33, 276, 307), (267, 167, 170, 268), (238, 168, 171, 239), (9, 70, 163, 34), (251, 71, 164, 266), (66, 156, 315, 280), (72, 10, 18, 165), (165, 18, 17, 168), (168, 17, 16, 171), (171, 16, 2, 45), (239, 171, 45, 218), (268, 170, 44, 247), (36, 169, 43, 4), (35, 166, 169, 36), (34, 163, 166, 35), (172, 173, 176, 175), (173, 174, 177, 176), (175, 176, 179, 178), (176, 177, 180, 179), (10, 67, 172, 18), (67, 68, 173, 172), (68, 69, 174, 173), (69, 11, 25, 174), (174, 25, 26, 177), (177, 26, 27, 180), (180, 27, 0, 48), (179, 180, 48, 47), (178, 179, 47, 46), (16, 178, 46, 2), (17, 175, 178, 16), (18, 172, 175, 17), (181, 182, 185, 184), (182, 183, 186, 185), (184, 185, 188, 187), (185, 186, 189, 188), (8, 73, 181, 30), (73, 74, 182, 181), (74, 75, 183, 182), (75, 9, 34, 183), (183, 34, 35, 186), (186, 35, 36, 189), (189, 36, 4, 39), (188, 189, 39, 38), (187, 188, 38, 37), (28, 187, 37, 6), (29, 184, 187, 28), (30, 181, 184, 29), (269, 191, 194, 270), (240, 192, 195, 241), (270, 194, 197, 271), (241, 195, 198, 242), (4, 43, 190, 96), (247, 44, 191, 269), (218, 45, 192, 240), (45, 2, 93, 192), (192, 93, 92, 195), (195, 92, 91, 198), (198, 91, 13, 81), (242, 198, 81, 223), (271, 197, 80, 252), (94, 196, 79, 14), (95, 193, 196, 94), (96, 190, 193, 95), (199, 200, 203, 202), (200, 201, 204, 203), (202, 203, 206, 205), (203, 204, 207, 206), (6, 37, 199, 99), (37, 38, 200, 199), (38, 39, 201, 200), (39, 4, 96, 201), (201, 96, 95, 204), (204, 95, 94, 207), (207, 94, 14, 78), (206, 207, 78, 77), (205, 206, 77, 76), (97, 205, 76, 15), (98, 202, 205, 97), (99, 199, 202, 98), (243, 209, 212, 244), (272, 210, 213, 273), (244, 212, 215, 245), (273, 213, 216, 274), (0, 52, 208, 88), (220, 53, 209, 243), (249, 54, 210, 272), (54, 6, 99, 210), (210, 99, 98, 213), (213, 98, 97, 216), (216, 97, 15, 87), (274, 216, 87, 253), (245, 215, 86, 224), (90, 214, 85, 12), (89, 211, 214, 90), (88, 208, 211, 89), (214, 245, 224, 85), (52, 220, 243, 208), (211, 244, 245, 214), (208, 243, 244, 211), (197, 242, 223, 80), (44, 218, 240, 191), (194, 241, 242, 197), (191, 240, 241, 194), (170, 239, 218, 44), (71, 222, 237, 164), (167, 238, 239, 170), (164, 237, 238, 167), (160, 236, 220, 52), (258, 259, 301, 299), (157, 235, 236, 160), (226, 227, 290, 288), (259, 248, 277, 301), (227, 217, 275, 290), (154, 64, 304, 316), (110, 111, 285, 284), (250, 257, 297, 279), (72, 165, 321, 282), (222, 225, 286, 281), (150, 153, 312, 309), (71, 112, 225, 222), (114, 32, 217, 227), (113, 114, 227, 226), (112, 113, 226, 225), (215, 274, 253, 86), (53, 249, 272, 209), (212, 273, 274, 215), (209, 272, 273, 212), (196, 271, 252, 79), (43, 247, 269, 190), (193, 270, 271, 196), (190, 269, 270, 193), (169, 268, 247, 43), (109, 110, 284, 283), (166, 267, 268, 169), (261, 260, 305, 310), (161, 265, 249, 53), (65, 250, 263, 155), (158, 264, 265, 161), (155, 263, 264, 158), (152, 262, 248, 50), (32, 246, 260, 146), (149, 261, 262, 152), (146, 260, 261, 149), (65, 130, 257, 250), (132, 50, 248, 259), (131, 132, 259, 258), (130, 131, 258, 257), (229, 228, 328, 329), (267, 166, 323, 342), (262, 261, 310, 313), (163, 70, 293, 322), (286, 288, 289, 287), (288, 290, 291, 289), (290, 275, 276, 291), (281, 286, 287, 282), (297, 299, 300, 298), (299, 301, 302, 300), (301, 277, 278, 302), (279, 297, 298, 280), (305, 306, 309, 310), (310, 309, 312, 313), (336, 292, 306, 305), (313, 312, 278, 277), (314, 315, 318, 319), (279, 280, 315, 314), (320, 321, 324, 325), (281, 282, 321, 320), (304, 327, 334, 316), (316, 334, 335, 317), (311, 333, 326, 303), (276, 275, 331, 307), (308, 332, 333, 311), (307, 331, 332, 308), (304, 294, 328, 327), (296, 303, 326, 330), (295, 296, 330, 329), (294, 295, 329, 328), (293, 337, 341, 322), (322, 341, 342, 323), (293, 283, 338, 337), (285, 292, 336, 340), (284, 285, 340, 339), (283, 284, 339, 338), (237, 222, 281, 320), (51, 135, 302, 278), (238, 237, 320, 325), (166, 163, 322, 323), (111, 31, 292, 285), (221, 234, 334, 327), (251, 266, 341, 337), (133, 66, 280, 298), (165, 168, 324, 321), (33, 117, 291, 276), (157, 154, 316, 317), (234, 235, 335, 334), (235, 157, 317, 335), (266, 267, 342, 341), (233, 219, 326, 333), (64, 127, 294, 304), (168, 238, 325, 324), (156, 159, 318, 315), (148, 145, 307, 308), (217, 231, 331, 275), (263, 250, 279, 314), (232, 233, 333, 332), (115, 72, 282, 287), (159, 264, 319, 318), (147, 150, 309, 306), (231, 232, 332, 331), (127, 128, 295, 294), (264, 263, 314, 319), (228, 221, 327, 328), (128, 129, 296, 295), (70, 109, 283, 293), (248, 262, 313, 277), (219, 230, 330, 326), (260, 246, 336, 305), (151, 148, 308, 311), (230, 229, 329, 330)])
me_cube_005.polygons.foreach_set('use_smooth', [True] * 332)
_uv = me_cube_005.uv_layers.new(name='UVMap')
_uv.uv.foreach_set('vector', [0.5359, 0.0625, 0.5637, 0.0625, 0.5647, 0.125, 0.5388, 0.125, 0.5637, 0.0625, 0.5939, 0.0625, 0.594, 0.125, 0.5647, 0.125, 0.5388, 0.125, 0.5647, 0.125, 0.5651, 0.1875, 0.5399, 0.1875, 0.5647, 0.125, 0.594, 0.125, 0.5941, 0.1875, 0.5651, 0.1875, 0.5, 0.0, 0.5313, 0.0, 0.5359, 0.0625, 0.5145, 0.0625, 0.5313, 0.0, 0.5625, 0.0, 0.5637, 0.0625, 0.5359, 0.0625, 0.5625, 0.0, 0.5938, 0.0, 0.5939, 0.0625, 0.5637, 0.0625, 0.5938, 0.0, 0.625, 0.0, 0.625, 0.0625, 0.5939, 0.0625, 0.5939, 0.0625, 0.625, 0.0625, 0.625, 0.125, 0.594, 0.125, 0.594, 0.125, 0.625, 0.125, 0.625, 0.1875, 0.5941, 0.1875, 0.5941, 0.1875, 0.625, 0.1875, 0.625, 0.25, 0.5941, 0.25, 0.5651, 0.1875, 0.5941, 0.1875, 0.5941, 0.25, 0.5651, 0.25, 0.5399, 0.1875, 0.5651, 0.1875, 0.5651, 0.25, 0.54, 0.25, 0.5206, 0.1875, 0.5399, 0.1875, 0.54, 0.25, 0.5208, 0.25, 0.5191, 0.125, 0.5388, 0.125, 0.5399, 0.1875, 0.5206, 0.1875, 0.5145, 0.0625, 0.5359, 0.0625, 0.5388, 0.125, 0.5191, 0.125, 0.54, 0.3438, 0.5651, 0.3438, 0.5651, 0.375, 0.54, 0.375, 0.5651, 0.3438, 0.5941, 0.3438, 0.5941, 0.375, 0.5651, 0.375, 0.6875, 0.75, 0.692, 0.6875, 0.692, 0.6875, 0.6875, 0.75, 0.5942, 0.4375, 0.5652, 0.4375, 0.5652, 0.4375, 0.5942, 0.4375, 0.5208, 0.25, 0.54, 0.25, 0.54, 0.3125, 0.5208, 0.3125, 0.54, 0.25, 0.5651, 0.25, 0.5651, 0.3125, 0.54, 0.3125, 0.5651, 0.25, 0.5941, 0.25, 0.5941, 0.3125, 0.5651, 0.3125, 0.5941, 0.25, 0.625, 0.25, 0.625, 0.3125, 0.5941, 0.3125, 0.5941, 0.3438, 0.625, 0.3438, 0.625, 0.375, 0.5941, 0.375, 0.5942, 0.8125, 0.625, 0.8125, 0.625, 0.8125, 0.5942, 0.8125, 0.5942, 0.4375, 0.625, 0.4375, 0.625, 0.5, 0.5954, 0.5, 0.5652, 0.4375, 0.5942, 0.4375, 0.5954, 0.5, 0.5655, 0.5, 0.54, 0.4375, 0.5652, 0.4375, 0.5655, 0.5, 0.5401, 0.5, 0.5208, 0.4375, 0.54, 0.4375, 0.5401, 0.5, 0.5208, 0.5, 0.5652, 0.4375, 0.54, 0.4375, 0.54, 0.4375, 0.5652, 0.4375, 0.5208, 0.3438, 0.54, 0.3438, 0.54, 0.375, 0.5208, 0.375, 0.5402, 0.5625, 0.5664, 0.5625, 0.5668, 0.625, 0.5403, 0.625, 0.5664, 0.5625, 0.5987, 0.5625, 0.6004, 0.625, 0.5668, 0.625, 0.5403, 0.625, 0.5668, 0.625, 0.5664, 0.6875, 0.5402, 0.6875, 0.5668, 0.625, 0.6004, 0.625, 0.5987, 0.6875, 0.5664, 0.6875, 0.5208, 0.5, 0.5401, 0.5, 0.5402, 0.5625, 0.5208, 0.5625, 0.5401, 0.5, 0.5655, 0.5, 0.5664, 0.5625, 0.5402, 0.5625, 0.5655, 0.5, 0.5954, 0.5, 0.5987, 0.5625, 0.5664, 0.5625, 0.5954, 0.5, 0.625, 0.5, 0.6394, 0.5625, 0.5987, 0.5625, 0.5987, 0.5625, 0.6394, 0.5625, 0.6424, 0.625, 0.6004, 0.625, 0.6004, 0.625, 0.6424, 0.625, 0.6394, 0.6875, 0.5987, 0.6875, 0.5987, 0.6875, 0.6394, 0.6875, 0.625, 0.75, 0.5954, 0.75, 0.5664, 0.6875, 0.5987, 0.6875, 0.5954, 0.75, 0.5655, 0.75, 0.5402, 0.6875, 0.5664, 0.6875, 0.5655, 0.75, 0.5401, 0.75, 0.5208, 0.6875, 0.5402, 0.6875, 0.5401, 0.75, 0.5208, 0.75, 0.5208, 0.625, 0.5403, 0.625, 0.5402, 0.6875, 0.5208, 0.6875, 0.5208, 0.5625, 0.5402, 0.5625, 0.5403, 0.625, 0.5208, 0.625, 0.5393, 0.8438, 0.5649, 0.8438, 0.5647, 0.875, 0.5388, 0.875, 0.5649, 0.8438, 0.5941, 0.8438, 0.594, 0.875, 0.5647, 0.875, 0.8126, 0.6875, 0.8125, 0.75, 0.8125, 0.75, 0.8126, 0.6875, 0.5651, 0.3438, 0.54, 0.3438, 0.54, 0.3438, 0.5651, 0.3438, 0.5208, 0.75, 0.5401, 0.75, 0.5399, 0.8125, 0.5206, 0.8125, 0.5401, 0.75, 0.5655, 0.75, 0.5651, 0.8125, 0.5399, 0.8125, 0.5655, 0.75, 0.5954, 0.75, 0.5942, 0.8125, 0.5651, 0.8125, 0.5954, 0.75, 0.625, 0.75, 0.625, 0.8125, 0.5942, 0.8125, 0.5941, 0.8438, 0.625, 0.8438, 0.625, 0.875, 0.594, 0.875, 0.5941, 0.3438, 0.5651, 0.3438, 0.5651, 0.3438, 0.5941, 0.3438, 0.5939, 0.9375, 0.625, 0.9375, 0.625, 1.0, 0.5938, 1.0, 0.5637, 0.9375, 0.5939, 0.9375, 0.5938, 1.0, 0.5625, 1.0, 0.5359, 0.9375, 0.5637, 0.9375, 0.5625, 1.0, 0.5313, 1.0, 0.5145, 0.9375, 0.5359, 0.9375, 0.5313, 1.0, 0.5, 1.0, 0.5939, 0.9375, 0.5637, 0.9375, 0.5637, 0.9375, 0.5939, 0.9375, 0.5199, 0.8438, 0.5393, 0.8438, 0.5388, 0.875, 0.5191, 0.875, 0.5, 0.5625, 0.5, 0.625, 0.5, 0.625, 0.5, 0.5625, 0.5, 0.625, 0.5, 0.6875, 0.5, 0.6875, 0.5, 0.625, 0.5, 0.5625, 0.5, 0.625, 0.5, 0.625, 0.5, 0.5625, 0.5, 0.625, 0.5, 0.6875, 0.5, 0.6875, 0.5, 0.625, 0.5, 0.5, 0.5, 0.5625, 0.5, 0.5625, 0.5, 0.5, 0.5, 0.5625, 0.5, 0.625, 0.5, 0.625, 0.5, 0.5625, 0.5, 0.625, 0.5, 0.6875, 0.5, 0.6875, 0.5, 0.625, 0.5, 0.6875, 0.5, 0.75, 0.5, 0.75, 0.5, 0.6875, 0.5, 0.6875, 0.5, 0.75, 0.5, 0.75, 0.5, 0.6875, 0.5, 0.6875, 0.5, 0.75, 0.5, 0.75, 0.5, 0.6875, 0.5, 0.6875, 0.5, 0.75, 0.5, 0.75, 0.5, 0.6875, 0.5, 0.625, 0.5, 0.6875, 0.5, 0.6875, 0.5, 0.625, 0.5, 0.5625, 0.5, 0.625, 0.5, 0.625, 0.5, 0.5625, 0.5, 0.5, 0.5, 0.5625, 0.5, 0.5625, 0.5, 0.5, 0.5, 0.5, 0.5, 0.5625, 0.5, 0.5625, 0.5, 0.5, 0.5, 0.5, 0.5, 0.5625, 0.5, 0.5625, 0.5, 0.5, 0.7216, 0.5625, 0.7512, 0.5625, 0.7517, 0.625, 0.7228, 0.625, 0.625, 0.3438, 0.5941, 0.3438, 0.5941, 0.3438, 0.625, 0.3438, 0.7228, 0.625, 0.7517, 0.625, 0.7512, 0.6875, 0.7216, 0.6875, 0.5637, 0.9375, 0.5359, 0.9375, 0.5359, 0.9375, 0.5637, 0.9375, 0.625, 0.5, 0.6875, 0.5, 0.692, 0.5625, 0.6394, 0.5625, 0.7188, 0.5, 0.75, 0.5, 0.7512, 0.5625, 0.7216, 0.5625, 0.8125, 0.5, 0.8126, 0.5625, 0.8126, 0.5625, 0.8125, 0.5, 0.8125, 0.5, 0.875, 0.5, 0.875, 0.5625, 0.8126, 0.5625, 0.8126, 0.5625, 0.875, 0.5625, 0.875, 0.625, 0.8127, 0.625, 0.8127, 0.625, 0.875, 0.625, 0.875, 0.6875, 0.8126, 0.6875, 0.8126, 0.6875, 0.875, 0.6875, 0.875, 0.75, 0.8125, 0.75, 0.54, 0.3438, 0.5208, 0.3438, 0.5208, 0.3438, 0.54, 0.3438, 0.7216, 0.6875, 0.7512, 0.6875, 0.75, 0.75, 0.7188, 0.75, 0.6394, 0.6875, 0.692, 0.6875, 0.6875, 0.75, 0.625, 0.75, 0.6424, 0.625, 0.6938, 0.625, 0.692, 0.6875, 0.6394, 0.6875, 0.6394, 0.5625, 0.692, 0.5625, 0.6938, 0.625, 0.6424, 0.625, 0.5081, 0.8438, 0.5075, 0.875, 0.5022, 0.875, 0.5024, 0.8438, 0.5374, 0.9063, 0.5642, 0.9063, 0.5642, 0.9063, 0.5374, 0.9063, 0.5024, 0.8438, 0.5022, 0.875, 0.5003, 0.875, 0.5003, 0.8438, 0.5017, 0.9063, 0.5012, 0.9375, 0.5002, 0.9375, 0.5002, 0.9063, 0.5208, 0.75, 0.5206, 0.8125, 0.5086, 0.8125, 0.5088, 0.75, 0.5199, 0.8438, 0.5191, 0.875, 0.5075, 0.875, 0.5081, 0.8438, 0.54, 0.4063, 0.5651, 0.4063, 0.5651, 0.4063, 0.54, 0.4063, 0.5145, 0.9375, 0.5, 1.0, 0.5, 1.0, 0.5047, 0.9375, 0.5047, 0.9375, 0.5, 1.0, 0.5, 1.0, 0.5012, 0.9375, 0.5012, 0.9375, 0.5, 1.0, 0.5, 1.0, 0.5002, 0.9375, 0.5002, 0.9375, 0.5, 1.0, 0.5, 1.0, 0.5, 0.9375, 0.5002, 0.9063, 0.5002, 0.9375, 0.5, 0.9375, 0.5, 0.9063, 0.5003, 0.8438, 0.5003, 0.875, 0.5, 0.875, 0.5, 0.8438, 0.5003, 0.75, 0.5003, 0.8125, 0.5, 0.8125, 0.5, 0.75, 0.5026, 0.75, 0.5025, 0.8125, 0.5003, 0.8125, 0.5003, 0.75, 0.5088, 0.75, 0.5086, 0.8125, 0.5025, 0.8125, 0.5026, 0.75, 0.5088, 0.3438, 0.5088, 0.375, 0.5026, 0.375, 0.5026, 0.3438, 0.692, 0.5625, 0.6875, 0.5, 0.6875, 0.5, 0.692, 0.5625, 0.5026, 0.3438, 0.5026, 0.375, 0.5003, 0.375, 0.5003, 0.3438, 0.5026, 0.4062, 0.5026, 0.4375, 0.5003, 0.4375, 0.5003, 0.4063, 0.5208, 0.25, 0.5208, 0.3125, 0.5088, 0.3125, 0.5088, 0.25, 0.5208, 0.3438, 0.5208, 0.375, 0.5088, 0.375, 0.5088, 0.3438, 0.5145, 0.9375, 0.5047, 0.9375, 0.5047, 0.9375, 0.5145, 0.9375, 0.5208, 0.4375, 0.5208, 0.5, 0.5088, 0.5, 0.5088, 0.4375, 0.5088, 0.4375, 0.5088, 0.5, 0.5026, 0.5, 0.5026, 0.4375, 0.5026, 0.4375, 0.5026, 0.5, 0.5003, 0.5, 0.5003, 0.4375, 0.5003, 0.4375, 0.5003, 0.5, 0.5, 0.5, 0.5, 0.4375, 0.5003, 0.4063, 0.5003, 0.4375, 0.5, 0.4375, 0.5, 0.4063, 0.5003, 0.3438, 0.5003, 0.375, 0.5, 0.375, 0.5, 0.3438, 0.5003, 0.25, 0.5003, 0.3125, 0.5, 0.3125, 0.5, 0.25, 0.5026, 0.25, 0.5026, 0.3125, 0.5003, 0.3125, 0.5003, 0.25, 0.5088, 0.25, 0.5088, 0.3125, 0.5026, 0.3125, 0.5026, 0.25, 0.5088, 0.5625, 0.5088, 0.625, 0.5026, 0.625, 0.5026, 0.5625, 0.5088, 0.625, 0.5088, 0.6875, 0.5026, 0.6875, 0.5026, 0.625, 0.5026, 0.5625, 0.5026, 0.625, 0.5003, 0.625, 0.5003, 0.5625, 0.5026, 0.625, 0.5026, 0.6875, 0.5003, 0.6875, 0.5003, 0.625, 0.5208, 0.5, 0.5208, 0.5625, 0.5088, 0.5625, 0.5088, 0.5, 0.5208, 0.5625, 0.5208, 0.625, 0.5088, 0.625, 0.5088, 0.5625, 0.5208, 0.625, 0.5208, 0.6875, 0.5088, 0.6875, 0.5088, 0.625, 0.5208, 0.6875, 0.5208, 0.75, 0.5088, 0.75, 0.5088, 0.6875, 0.5088, 0.6875, 0.5088, 0.75, 0.5026, 0.75, 0.5026, 0.6875, 0.5026, 0.6875, 0.5026, 0.75, 0.5003, 0.75, 0.5003, 0.6875, 0.5003, 0.6875, 0.5003, 0.75, 0.5, 0.75, 0.5, 0.6875, 0.5003, 0.625, 0.5003, 0.6875, 0.5, 0.6875, 0.5, 0.625, 0.5003, 0.5625, 0.5003, 0.625, 0.5, 0.625, 0.5, 0.5625, 0.5003, 0.5, 0.5003, 0.5625, 0.5, 0.5625, 0.5, 0.5, 0.5026, 0.5, 0.5026, 0.5625, 0.5003, 0.5625, 0.5003, 0.5, 0.5088, 0.5, 0.5088, 0.5625, 0.5026, 0.5625, 0.5026, 0.5, 0.5047, 0.0625, 0.5075, 0.125, 0.5022, 0.125, 0.5012, 0.0625, 0.5075, 0.125, 0.5086, 0.1875, 0.5025, 0.1875, 0.5022, 0.125, 0.5012, 0.0625, 0.5022, 0.125, 0.5003, 0.125, 0.5002, 0.0625, 0.5022, 0.125, 0.5025, 0.1875, 0.5003, 0.1875, 0.5003, 0.125, 0.5, 0.0, 0.5145, 0.0625, 0.5047, 0.0625, 0.5, 0.0, 0.5145, 0.0625, 0.5191, 0.125, 0.5075, 0.125, 0.5047, 0.0625, 0.5191, 0.125, 0.5206, 0.1875, 0.5086, 0.1875, 0.5075, 0.125, 0.5206, 0.1875, 0.5208, 0.25, 0.5088, 0.25, 0.5086, 0.1875, 0.5086, 0.1875, 0.5088, 0.25, 0.5026, 0.25, 0.5025, 0.1875, 0.5025, 0.1875, 0.5026, 0.25, 0.5003, 0.25, 0.5003, 0.1875, 0.5003, 0.1875, 0.5003, 0.25, 0.5, 0.25, 0.5, 0.1875, 0.5003, 0.125, 0.5003, 0.1875, 0.5, 0.1875, 0.5, 0.125, 0.5002, 0.0625, 0.5003, 0.125, 0.5, 0.125, 0.5, 0.0625, 0.5, 0.0, 0.5002, 0.0625, 0.5, 0.0625, 0.5, 0.0, 0.5, 0.0, 0.5012, 0.0625, 0.5002, 0.0625, 0.5, 0.0, 0.5, 0.0, 0.5047, 0.0625, 0.5012, 0.0625, 0.5, 0.0, 0.5, 0.3438, 0.5, 0.375, 0.5, 0.375, 0.5, 0.3438, 0.5, 0.4063, 0.5, 0.4375, 0.5, 0.4375, 0.5, 0.4063, 0.5, 0.3438, 0.5, 0.375, 0.5, 0.375, 0.5, 0.3438, 0.5, 0.4063, 0.5, 0.4375, 0.5, 0.4375, 0.5, 0.4063, 0.5, 0.25, 0.5, 0.3125, 0.5, 0.3125, 0.5, 0.25, 0.5, 0.3438, 0.5, 0.375, 0.5, 0.375, 0.5, 0.3438, 0.5, 0.4063, 0.5, 0.4375, 0.5, 0.4375, 0.5, 0.4063, 0.5, 0.4375, 0.5, 0.5, 0.5, 0.5, 0.5, 0.4375, 0.5, 0.4375, 0.5, 0.5, 0.5, 0.5, 0.5, 0.4375, 0.5, 0.4375, 0.5, 0.5, 0.5, 0.5, 0.5, 0.4375, 0.5, 0.4375, 0.5, 0.5, 0.5, 0.5, 0.5, 0.4375, 0.5, 0.4063, 0.5, 0.4375, 0.5, 0.4375, 0.5, 0.4063, 0.5, 0.3438, 0.5, 0.375, 0.5, 0.375, 0.5, 0.3438, 0.5, 0.25, 0.5, 0.3125, 0.5, 0.3125, 0.5, 0.25, 0.5, 0.25, 0.5, 0.3125, 0.5, 0.3125, 0.5, 0.25, 0.5, 0.25, 0.5, 0.3125, 0.5, 0.3125, 0.5, 0.25, 0.5, 0.0625, 0.5, 0.125, 0.5, 0.125, 0.5, 0.0625, 0.5, 0.125, 0.5, 0.1875, 0.5, 0.1875, 0.5, 0.125, 0.5, 0.0625, 0.5, 0.125, 0.5, 0.125, 0.5, 0.0625, 0.5, 0.125, 0.5, 0.1875, 0.5, 0.1875, 0.5, 0.125, 0.5, 0.0, 0.5, 0.0625, 0.5, 0.0625, 0.5, 0.0, 0.5, 0.0625, 0.5, 0.125, 0.5, 0.125, 0.5, 0.0625, 0.5, 0.125, 0.5, 0.1875, 0.5, 0.1875, 0.5, 0.125, 0.5, 0.1875, 0.5, 0.25, 0.5, 0.25, 0.5, 0.1875, 0.5, 0.1875, 0.5, 0.25, 0.5, 0.25, 0.5, 0.1875, 0.5, 0.1875, 0.5, 0.25, 0.5, 0.25, 0.5, 0.1875, 0.5, 0.1875, 0.5, 0.25, 0.5, 0.25, 0.5, 0.1875, 0.5, 0.125, 0.5, 0.1875, 0.5, 0.1875, 0.5, 0.125, 0.5, 0.0625, 0.5, 0.125, 0.5, 0.125, 0.5, 0.0625, 0.5, 0.0, 0.5, 0.0625, 0.5, 0.0625, 0.5, 0.0, 0.5, 0.0, 0.5, 0.0625, 0.5, 0.0625, 0.5, 0.0, 0.5, 0.0, 0.5, 0.0625, 0.5, 0.0625, 0.5, 0.0, 0.5, 0.8438, 0.5, 0.875, 0.5, 0.875, 0.5, 0.8438, 0.5, 0.9063, 0.5, 0.9375, 0.5, 0.9375, 0.5, 0.9063, 0.5, 0.8438, 0.5, 0.875, 0.5, 0.875, 0.5, 0.8438, 0.5, 0.9063, 0.5, 0.9375, 0.5, 0.9375, 0.5, 0.9063, 0.5, 0.75, 0.5, 0.8125, 0.5, 0.8125, 0.5, 0.75, 0.5, 0.8438, 0.5, 0.875, 0.5, 0.875, 0.5, 0.8438, 0.5, 0.9063, 0.5, 0.9375, 0.5, 0.9375, 0.5, 0.9063, 0.5, 0.9375, 0.5, 1.0, 0.5, 1.0, 0.5, 0.9375, 0.5, 0.9375, 0.5, 1.0, 0.5, 1.0, 0.5, 0.9375, 0.5, 0.9375, 0.5, 1.0, 0.5, 1.0, 0.5, 0.9375, 0.5, 0.9375, 0.5, 1.0, 0.5, 1.0, 0.5, 0.9375, 0.5, 0.9063, 0.5, 0.9375, 0.5, 0.9375, 0.5, 0.9063, 0.5, 0.8438, 0.5, 0.875, 0.5, 0.875, 0.5, 0.8438, 0.5, 0.75, 0.5, 0.8125, 0.5, 0.8125, 0.5, 0.75, 0.5, 0.75, 0.5, 0.8125, 0.5, 0.8125, 0.5, 0.75, 0.5, 0.75, 0.5, 0.8125, 0.5, 0.8125, 0.5, 0.75, 0.5, 0.8125, 0.5, 0.8438, 0.5, 0.8438, 0.5, 0.8125, 0.5, 0.8125, 0.5, 0.8438, 0.5, 0.8438, 0.5, 0.8125, 0.5, 0.8125, 0.5, 0.8438, 0.5, 0.8438, 0.5, 0.8125, 0.5, 0.8125, 0.5, 0.8438, 0.5, 0.8438, 0.5, 0.8125, 0.5, 0.375, 0.5, 0.4063, 0.5, 0.4063, 0.5, 0.375, 0.5, 0.375, 0.5, 0.4063, 0.5, 0.4063, 0.5, 0.375, 0.5, 0.375, 0.5, 0.4063, 0.5, 0.4063, 0.5, 0.375, 0.5, 0.375, 0.5, 0.4063, 0.5, 0.4063, 0.5, 0.375, 0.5003, 0.375, 0.5003, 0.4063, 0.5, 0.4063, 0.5, 0.375, 0.5208, 0.375, 0.5208, 0.4063, 0.5088, 0.4063, 0.5088, 0.375, 0.5026, 0.375, 0.5026, 0.4062, 0.5003, 0.4063, 0.5003, 0.375, 0.5088, 0.375, 0.5088, 0.4063, 0.5026, 0.4062, 0.5026, 0.375, 0.5003, 0.8125, 0.5003, 0.8438, 0.5, 0.8438, 0.5, 0.8125, 0.5642, 0.9063, 0.594, 0.9063, 0.594, 0.9063, 0.5642, 0.9063, 0.5025, 0.8125, 0.5024, 0.8438, 0.5003, 0.8438, 0.5003, 0.8125, 0.5651, 0.4063, 0.5941, 0.4063, 0.5941, 0.4063, 0.5651, 0.4063, 0.594, 0.9063, 0.625, 0.9063, 0.625, 0.9063, 0.594, 0.9063, 0.5941, 0.4063, 0.625, 0.4063, 0.625, 0.4063, 0.5941, 0.4063, 0.5086, 0.8125, 0.5206, 0.8125, 0.5206, 0.8125, 0.5086, 0.8125, 0.5651, 0.3125, 0.5941, 0.3125, 0.5941, 0.3125, 0.5651, 0.3125, 0.5168, 0.9063, 0.5374, 0.9063, 0.5374, 0.9063, 0.5168, 0.9063, 0.5208, 0.4375, 0.5088, 0.4375, 0.5088, 0.4375, 0.5208, 0.4375, 0.5208, 0.4063, 0.54, 0.4063, 0.54, 0.4063, 0.5208, 0.4063, 0.8127, 0.625, 0.8126, 0.6875, 0.8126, 0.6875, 0.8127, 0.625, 0.5208, 0.375, 0.54, 0.375, 0.54, 0.4063, 0.5208, 0.4063, 0.5941, 0.375, 0.625, 0.375, 0.625, 0.4063, 0.5941, 0.4063, 0.5651, 0.375, 0.5941, 0.375, 0.5941, 0.4063, 0.5651, 0.4063, 0.54, 0.375, 0.5651, 0.375, 0.5651, 0.4063, 0.54, 0.4063, 0.5, 0.875, 0.5, 0.9063, 0.5, 0.9063, 0.5, 0.875, 0.5, 0.875, 0.5, 0.9063, 0.5, 0.9063, 0.5, 0.875, 0.5, 0.875, 0.5, 0.9063, 0.5, 0.9063, 0.5, 0.875, 0.5, 0.875, 0.5, 0.9063, 0.5, 0.9063, 0.5, 0.875, 0.5, 0.3125, 0.5, 0.3438, 0.5, 0.3438, 0.5, 0.3125, 0.5, 0.3125, 0.5, 0.3438, 0.5, 0.3438, 0.5, 0.3125, 0.5, 0.3125, 0.5, 0.3438, 0.5, 0.3438, 0.5, 0.3125, 0.5, 0.3125, 0.5, 0.3438, 0.5, 0.3438, 0.5, 0.3125, 0.5003, 0.3125, 0.5003, 0.3438, 0.5, 0.3438, 0.5, 0.3125, 0.54, 0.3125, 0.5651, 0.3125, 0.5651, 0.3125, 0.54, 0.3125, 0.5026, 0.3125, 0.5026, 0.3438, 0.5003, 0.3438, 0.5003, 0.3125, 0.7822, 0.625, 0.7819, 0.5625, 0.7819, 0.5625, 0.7822, 0.625, 0.5003, 0.875, 0.5002, 0.9063, 0.5, 0.9063, 0.5, 0.875, 0.5191, 0.875, 0.5168, 0.9063, 0.5061, 0.9063, 0.5075, 0.875, 0.5022, 0.875, 0.5017, 0.9063, 0.5002, 0.9063, 0.5003, 0.875, 0.5075, 0.875, 0.5061, 0.9063, 0.5017, 0.9063, 0.5022, 0.875, 0.7512, 0.6875, 0.7819, 0.6875, 0.7813, 0.75, 0.75, 0.75, 0.75, 0.5, 0.7813, 0.5, 0.7819, 0.5625, 0.7512, 0.5625, 0.7517, 0.625, 0.7822, 0.625, 0.7819, 0.6875, 0.7512, 0.6875, 0.7512, 0.5625, 0.7819, 0.5625, 0.7822, 0.625, 0.7517, 0.625, 0.5191, 0.875, 0.5388, 0.875, 0.5374, 0.9063, 0.5168, 0.9063, 0.594, 0.875, 0.625, 0.875, 0.625, 0.9063, 0.594, 0.9063, 0.5647, 0.875, 0.594, 0.875, 0.594, 0.9063, 0.5642, 0.9063, 0.5388, 0.875, 0.5647, 0.875, 0.5642, 0.9063, 0.5374, 0.9063, 0.5649, 0.8438, 0.5393, 0.8438, 0.5393, 0.8438, 0.5649, 0.8438, 0.5026, 0.3438, 0.5026, 0.3125, 0.5026, 0.3125, 0.5026, 0.3438, 0.7819, 0.6875, 0.7822, 0.625, 0.7822, 0.625, 0.7819, 0.6875, 0.5088, 0.3125, 0.5208, 0.3125, 0.5208, 0.3125, 0.5088, 0.3125, 0.54, 0.4063, 0.5651, 0.4063, 0.5652, 0.4375, 0.54, 0.4375, 0.5651, 0.4063, 0.5941, 0.4063, 0.5942, 0.4375, 0.5652, 0.4375, 0.5941, 0.4063, 0.625, 0.4063, 0.625, 0.4375, 0.5942, 0.4375, 0.5208, 0.4063, 0.54, 0.4063, 0.54, 0.4375, 0.5208, 0.4375, 0.5374, 0.9063, 0.5642, 0.9063, 0.5637, 0.9375, 0.5359, 0.9375, 0.5642, 0.9063, 0.594, 0.9063, 0.5939, 0.9375, 0.5637, 0.9375, 0.594, 0.9063, 0.625, 0.9063, 0.625, 0.9375, 0.5939, 0.9375, 0.5168, 0.9063, 0.5374, 0.9063, 0.5359, 0.9375, 0.5145, 0.9375, 0.7819, 0.5625, 0.8126, 0.5625, 0.8127, 0.625, 0.7822, 0.625, 0.7822, 0.625, 0.8127, 0.625, 0.8126, 0.6875, 0.7819, 0.6875, 0.7813, 0.5, 0.8125, 0.5, 0.8126, 0.5625, 0.7819, 0.5625, 0.7819, 0.6875, 0.8126, 0.6875, 0.8125, 0.75, 0.7813, 0.75, 0.5061, 0.9063, 0.5047, 0.9375, 0.5012, 0.9375, 0.5017, 0.9063, 0.5168, 0.9063, 0.5145, 0.9375, 0.5047, 0.9375, 0.5061, 0.9063, 0.5088, 0.4063, 0.5088, 0.4375, 0.5026, 0.4375, 0.5026, 0.4062, 0.5208, 0.4063, 0.5208, 0.4375, 0.5088, 0.4375, 0.5088, 0.4063, 0.5206, 0.8125, 0.5199, 0.8438, 0.5081, 0.8438, 0.5086, 0.8125, 0.5086, 0.8125, 0.5081, 0.8438, 0.5024, 0.8438, 0.5025, 0.8125, 0.692, 0.6875, 0.7216, 0.6875, 0.7188, 0.75, 0.6875, 0.75, 0.6875, 0.5, 0.7188, 0.5, 0.7216, 0.5625, 0.692, 0.5625, 0.6938, 0.625, 0.7228, 0.625, 0.7216, 0.6875, 0.692, 0.6875, 0.692, 0.5625, 0.7216, 0.5625, 0.7228, 0.625, 0.6938, 0.625, 0.5206, 0.8125, 0.5399, 0.8125, 0.5393, 0.8438, 0.5199, 0.8438, 0.5942, 0.8125, 0.625, 0.8125, 0.625, 0.8438, 0.5941, 0.8438, 0.5651, 0.8125, 0.5942, 0.8125, 0.5941, 0.8438, 0.5649, 0.8438, 0.5399, 0.8125, 0.5651, 0.8125, 0.5649, 0.8438, 0.5393, 0.8438, 0.5208, 0.3125, 0.5208, 0.3438, 0.5088, 0.3438, 0.5088, 0.3125, 0.5088, 0.3125, 0.5088, 0.3438, 0.5026, 0.3438, 0.5026, 0.3125, 0.5208, 0.3125, 0.54, 0.3125, 0.54, 0.3438, 0.5208, 0.3438, 0.5941, 0.3125, 0.625, 0.3125, 0.625, 0.3438, 0.5941, 0.3438, 0.5651, 0.3125, 0.5941, 0.3125, 0.5941, 0.3438, 0.5651, 0.3438, 0.54, 0.3125, 0.5651, 0.3125, 0.5651, 0.3438, 0.54, 0.3438, 0.5088, 0.4063, 0.5208, 0.4063, 0.5208, 0.4063, 0.5088, 0.4063, 0.625, 0.9375, 0.5939, 0.9375, 0.5939, 0.9375, 0.625, 0.9375, 0.5026, 0.4062, 0.5088, 0.4063, 0.5088, 0.4063, 0.5026, 0.4062, 0.5026, 0.3125, 0.5088, 0.3125, 0.5088, 0.3125, 0.5026, 0.3125, 0.5941, 0.3125, 0.625, 0.3125, 0.625, 0.3125, 0.5941, 0.3125, 0.5199, 0.8438, 0.5081, 0.8438, 0.5081, 0.8438, 0.5199, 0.8438, 0.5208, 0.3438, 0.5088, 0.3438, 0.5088, 0.3438, 0.5208, 0.3438, 0.5359, 0.9375, 0.5145, 0.9375, 0.5145, 0.9375, 0.5359, 0.9375, 0.5088, 0.4375, 0.5026, 0.4375, 0.5026, 0.4375, 0.5088, 0.4375, 0.625, 0.4375, 0.5942, 0.4375, 0.5942, 0.4375, 0.625, 0.4375, 0.5025, 0.8125, 0.5086, 0.8125, 0.5086, 0.8125, 0.5025, 0.8125, 0.5081, 0.8438, 0.5024, 0.8438, 0.5024, 0.8438, 0.5081, 0.8438, 0.5024, 0.8438, 0.5025, 0.8125, 0.5025, 0.8125, 0.5024, 0.8438, 0.5088, 0.3438, 0.5026, 0.3438, 0.5026, 0.3438, 0.5088, 0.3438, 0.7216, 0.6875, 0.7188, 0.75, 0.7188, 0.75, 0.7216, 0.6875, 0.5206, 0.8125, 0.5399, 0.8125, 0.5399, 0.8125, 0.5206, 0.8125, 0.5026, 0.4375, 0.5026, 0.4062, 0.5026, 0.4062, 0.5026, 0.4375, 0.5047, 0.9375, 0.5012, 0.9375, 0.5012, 0.9375, 0.5047, 0.9375, 0.6938, 0.625, 0.692, 0.5625, 0.692, 0.5625, 0.6938, 0.625, 0.7188, 0.5, 0.7216, 0.5625, 0.7216, 0.5625, 0.7188, 0.5, 0.5061, 0.9063, 0.5168, 0.9063, 0.5168, 0.9063, 0.5061, 0.9063, 0.7228, 0.625, 0.7216, 0.6875, 0.7216, 0.6875, 0.7228, 0.625, 0.54, 0.4375, 0.5208, 0.4375, 0.5208, 0.4375, 0.54, 0.4375, 0.5012, 0.9375, 0.5017, 0.9063, 0.5017, 0.9063, 0.5012, 0.9375, 0.8126, 0.5625, 0.8127, 0.625, 0.8127, 0.625, 0.8126, 0.5625, 0.7216, 0.5625, 0.7228, 0.625, 0.7228, 0.625, 0.7216, 0.5625, 0.5399, 0.8125, 0.5651, 0.8125, 0.5651, 0.8125, 0.5399, 0.8125, 0.5017, 0.9063, 0.5061, 0.9063, 0.5061, 0.9063, 0.5017, 0.9063, 0.5393, 0.8438, 0.5199, 0.8438, 0.5199, 0.8438, 0.5393, 0.8438, 0.5651, 0.8125, 0.5942, 0.8125, 0.5942, 0.8125, 0.5651, 0.8125, 0.5208, 0.3125, 0.54, 0.3125, 0.54, 0.3125, 0.5208, 0.3125, 0.7813, 0.75, 0.7819, 0.6875, 0.7819, 0.6875, 0.7813, 0.75, 0.625, 0.8438, 0.5941, 0.8438, 0.5941, 0.8438, 0.625, 0.8438, 0.7819, 0.5625, 0.7813, 0.5, 0.7813, 0.5, 0.7819, 0.5625, 0.692, 0.6875, 0.6938, 0.625, 0.6938, 0.625, 0.692, 0.6875, 0.5941, 0.8438, 0.5649, 0.8438, 0.5649, 0.8438, 0.5941, 0.8438])
me_cube_005.update()
me_cube_006 = bpy.data.meshes.new('Cube.006')
me_cube_006.from_pydata([(1.531, -1.204, -1.109), (-0.605, -0.4649, 1.131), (1.531, 1.239, -1.109), (-0.605, 0.5006, 1.131), (-1.531, 1.239, -1.109), (0.605, -0.4649, 1.131), (-1.531, -1.204, -1.109), (0.605, 0.5006, 1.131), (-1.531, -1.204, 0.1848), (-1.531, 1.239, 0.1848), (1.531, 1.239, 0.1848), (1.531, -1.204, 0.1848), (1.16, -0.9075, -1.353), (1.16, 0.9433, -1.353), (-1.16, 0.9433, -1.353), (-1.16, -0.9075, -1.353)], [], [(8, 1, 3, 9), (9, 3, 7, 10), (10, 7, 5, 11), (11, 5, 1, 8), (4, 2, 13, 14), (7, 3, 1, 5), (10, 11, 0, 2), (8, 9, 4, 6), (11, 8, 6, 0), (9, 10, 2, 4), (6, 4, 14, 15), (0, 6, 15, 12), (2, 0, 12, 13), (15, 14, 13, 12)])
me_cube_006.polygons.foreach_set('use_smooth', [True] * 14)
_uv = me_cube_006.uv_layers.new(name='UVMap')
_uv.uv.foreach_set('vector', [0.5, 0.0, 0.625, 0.0, 0.625, 0.25, 0.5, 0.25, 0.5, 0.25, 0.625, 0.25, 0.625, 0.5, 0.5, 0.5, 0.5, 0.5, 0.625, 0.5, 0.625, 0.75, 0.5, 0.75, 0.5, 0.75, 0.625, 0.75, 0.625, 1.0, 0.5, 1.0, 0.5, 0.25, 0.5, 0.5, 0.5, 0.5, 0.5, 0.25, 0.625, 0.5, 0.875, 0.5, 0.875, 0.75, 0.625, 0.75, 0.5, 0.5, 0.5, 0.75, 0.5, 0.75, 0.5, 0.5, 0.5, 0.0, 0.5, 0.25, 0.5, 0.25, 0.5, 0.0, 0.5, 0.75, 0.5, 1.0, 0.5, 1.0, 0.5, 0.75, 0.5, 0.25, 0.5, 0.5, 0.5, 0.5, 0.5, 0.25, 0.5, 0.0, 0.5, 0.25, 0.5, 0.25, 0.5, 0.0, 0.5, 0.75, 0.5, 1.0, 0.5, 1.0, 0.5, 0.75, 0.5, 0.5, 0.5, 0.75, 0.5, 0.75, 0.5, 0.5, 0.5, 1.0, 0.5, 0.25, 0.5, 0.5, 0.5, 0.75])
me_cube_006.update()
me_cube_007 = bpy.data.meshes.new('Cube.007')
me_cube_007.from_pydata([(0.4924, -0.3309, -0.219), (0.3971, -0.1433, 0.2865), (0.4088, -0.1832, -0.2896), (0.3135, 0.004475, 0.2159), (0.9976, -0.04925, -0.2283), (0.9023, 0.1384, 0.2772), (0.914, 0.0985, -0.2989), (0.8187, 0.2861, 0.2066), (0.4257, -0.1995, 0.1351), (0.3611, -0.08935, -0.03687), (0.8663, 0.1923, -0.04618), (0.9309, 0.0822, 0.1258), (0.68, -0.07901, -0.3931), (0.5661, 0.1453, 0.2112), (0.7637, -0.2268, -0.3225), (0.6497, -0.002445, 0.2819), (0.6974, -0.09627, 0.02909), (0.4561, -0.2531, 0.1608), (0.4275, -0.1969, 0.3122), (0.6801, -0.05611, 0.3075), (0.9327, 0.08472, 0.3028), (0.9613, 0.02854, 0.1515), (0.7278, -0.1499, 0.05474)], [], [(8, 1, 3, 9), (10, 7, 5, 11), (5, 15, 19, 20), (12, 6, 4, 14), (13, 3, 1, 15), (14, 16, 8, 0), (6, 10, 11, 4), (0, 8, 9, 2), (4, 11, 16, 14), (7, 13, 15, 5), (2, 12, 14, 0), (8, 16, 22, 17), (22, 19, 18, 17), (21, 20, 19, 22), (1, 8, 17, 18), (11, 5, 20, 21), (16, 11, 21, 22), (15, 1, 18, 19)])
_uv = me_cube_007.uv_layers.new(name='UVMap')
_uv.uv.foreach_set('vector', [0.5, 0.0, 0.625, 0.0, 0.625, 0.25, 0.5, 0.25, 0.5, 0.5, 0.625, 0.5, 0.625, 0.75, 0.5, 0.75, 0.625, 0.75, 0.75, 0.75, 0.75, 0.75, 0.625, 0.75, 0.25, 0.5, 0.375, 0.5, 0.375, 0.75, 0.25, 0.75, 0.75, 0.5, 0.875, 0.5, 0.875, 0.75, 0.75, 0.75, 0.375, 0.875, 0.5, 0.875, 0.5, 1.0, 0.375, 1.0, 0.375, 0.5, 0.5, 0.5, 0.5, 0.75, 0.375, 0.75, 0.375, 0.0, 0.5, 0.0, 0.5, 0.25, 0.375, 0.25, 0.375, 0.75, 0.5, 0.75, 0.5, 0.875, 0.375, 0.875, 0.625, 0.5, 0.75, 0.5, 0.75, 0.75, 0.625, 0.75, 0.125, 0.5, 0.25, 0.5, 0.25, 0.75, 0.125, 0.75, 0.5, 1.0, 0.5, 0.875, 0.5, 0.875, 0.5, 1.0, 0.5, 0.875, 0.625, 0.875, 0.625, 1.0, 0.5, 1.0, 0.5, 0.75, 0.625, 0.75, 0.625, 0.875, 0.5, 0.875, 0.625, 0.0, 0.5, 0.0, 0.5, 0.0, 0.625, 0.0, 0.5, 0.75, 0.625, 0.75, 0.625, 0.75, 0.5, 0.75, 0.5, 0.875, 0.5, 0.75, 0.5, 0.75, 0.5, 0.875, 0.75, 0.75, 0.875, 0.75, 0.875, 0.75, 0.75, 0.75])
me_cube_007.update()
me_cylinder_002 = bpy.data.meshes.new('Cylinder.002')
me_cylinder_002.from_pydata([(1.841, 0.3032, -0.3173), (1.885, 0.7563, -0.05539), (1.931, 0.2231, -0.2364), (2.152, 0.6043, 0.08054), (1.924, 0.07101, -0.08389), (2.197, 0.3656, 0.3127), (1.799, -0.07201, 0.04755), (1.994, 0.1801, 0.5051), (1.683, -0.1025, 0.1087), (1.661, 0.1564, 0.545), (1.608, -0.04491, 0.007224), (1.394, 0.3084, 0.4091), (1.606, 0.1295, -0.1445), (1.349, 0.5471, 0.1769), (1.706, 0.2644, -0.2792), (1.553, 0.7326, -0.01547), (1.827, 0.1623, -0.4633), (1.917, 0.08221, -0.3824), (1.91, -0.06986, -0.2299), (1.799, -0.1775, -0.08913), (1.67, -0.2904, -0.129), (1.608, -0.1504, -0.1295), (1.592, -0.01141, -0.2905), (1.692, 0.1235, -0.4252), (1.809, -0.01597, -0.6481), (1.896, -0.1111, -0.5833), (1.888, -0.2693, -0.4375), (1.789, -0.3981, -0.2961), (1.657, -0.4219, -0.2419), (1.57, -0.3268, -0.3067), (1.578, -0.1685, -0.4526), (1.677, -0.03976, -0.594), (1.768, -0.1516, -0.799), (1.848, -0.2623, -0.7523), (1.837, -0.427, -0.6139), (1.741, -0.5493, -0.465), (1.616, -0.5575, -0.3928), (1.535, -0.4469, -0.4396), (1.546, -0.2821, -0.5779), (1.643, -0.1598, -0.7268), (1.634, -0.3721, -0.8754), (1.669, -0.4452, -0.8648), (1.659, -0.5413, -0.7946), (1.61, -0.6041, -0.7058), (1.55, -0.5969, -0.6505), (1.515, -0.5238, -0.661), (1.525, -0.4277, -0.7312), (1.575, -0.3649, -0.82), (1.571, -0.09245, -0.06885), (1.834, 0.2327, -0.3903), (1.699, 0.194, -0.3522), (1.924, 0.1526, -0.3094), (1.836, -0.1299, -0.01306), (1.917, 0.0005762, -0.1569), (1.599, 0.05902, -0.2175), (1.707, -0.3093, 0.1358), (1.605, -0.3422, 0.1706), (1.555, -0.2716, 0.09148), (1.726, -0.3467, -3.78e-05), (1.636, -0.4028, -0.04984), (1.574, -0.3089, -0.04433), (1.532, -0.2822, 0.01414), (1.584, -0.5707, 0.1303), (1.749, -0.336, 0.07731), (1.619, -0.5106, 0.1489), (1.555, -0.5312, 0.1708), (1.523, -0.4868, 0.1211), (1.631, -0.534, 0.06355), (1.574, -0.5694, 0.03224), (1.535, -0.5103, 0.0357), (1.509, -0.4935, 0.07246), (1.951, 0.3052, -0.06248), (1.645, -0.5274, 0.1122), (1.544, -0.5837, 0.1441), (1.524, -0.5557, 0.1127), (1.591, -0.5855, 0.07638), (1.556, -0.6078, 0.0566), (1.531, -0.5705, 0.05879), (1.515, -0.5599, 0.082), (1.55, -0.5958, 0.1004), (1.601, -0.5813, 0.1071), (1.82, 0.3798, -0.1292), (1.973, 0.1881, 0.05141), (1.873, 0.09711, 0.1458), (1.71, 0.08548, 0.1654), (1.579, 0.16, 0.09869), (1.557, 0.2771, -0.0152), (1.657, 0.3682, -0.1096)], [], [(0, 1, 3, 2), (2, 3, 5, 4), (4, 5, 7, 6), (6, 7, 9, 8), (8, 9, 11, 10), (10, 11, 13, 12), (7, 5, 82, 83), (12, 13, 15, 14), (14, 15, 1, 0), (6, 8, 56, 55), (16, 17, 25, 24), (50, 49, 16, 23), (49, 51, 17, 16), (53, 52, 19, 18), (48, 54, 22, 21), (48, 21, 60, 61), (54, 50, 23, 22), (51, 53, 18, 17), (30, 31, 39, 38), (23, 16, 24, 31), (21, 22, 30, 29), (19, 20, 28, 27), (17, 18, 26, 25), (22, 23, 31, 30), (20, 21, 29, 28), (18, 19, 27, 26), (33, 34, 42, 41), (28, 29, 37, 36), (26, 27, 35, 34), (24, 25, 33, 32), (31, 24, 32, 39), (29, 30, 38, 37), (27, 28, 36, 35), (25, 26, 34, 33), (40, 41, 42, 43, 44, 45, 46, 47), (38, 39, 47, 46), (36, 37, 45, 44), (34, 35, 43, 42), (32, 33, 41, 40), (39, 32, 40, 47), (37, 38, 46, 45), (35, 36, 44, 43), (2, 4, 53, 51), (12, 14, 50, 54), (20, 19, 58, 59), (10, 12, 54, 48), (4, 6, 52, 53), (0, 2, 51, 49), (14, 0, 49, 50), (52, 6, 55, 63), (61, 60, 69, 70), (58, 63, 72, 67), (56, 57, 66, 65), (60, 59, 68, 69), (21, 20, 59, 60), (19, 52, 63, 58), (8, 10, 57, 56), (10, 48, 61, 57), (69, 68, 76, 77), (66, 70, 78, 74), (72, 64, 62, 80), (64, 65, 73, 62), (59, 58, 67, 68), (55, 56, 65, 64), (63, 55, 64, 72), (57, 61, 70, 66), (79, 78, 77, 76), (80, 79, 76, 75), (62, 73, 79, 80), (73, 74, 78, 79), (65, 66, 74, 73), (67, 72, 80, 75), (70, 69, 77, 78), (68, 67, 75, 76), (71, 81, 87, 86, 85, 84, 83, 82), (13, 11, 85, 86), (9, 7, 83, 84), (15, 13, 86, 87), (5, 3, 71, 82), (11, 9, 84, 85), (1, 15, 87, 81), (3, 1, 81, 71)])
me_cylinder_002.polygons.foreach_set('use_smooth', [True] * 82)
_uv = me_cylinder_002.uv_layers.new(name='UVMap')
_uv.uv.foreach_set('vector', [1.0, 0.5, 1.0, 1.0, 0.875, 1.0, 0.875, 0.5, 0.875, 0.5, 0.875, 1.0, 0.75, 1.0, 0.75, 0.5, 0.75, 0.5, 0.75, 1.0, 0.625, 1.0, 0.625, 0.5, 0.625, 0.5, 0.625, 1.0, 0.5, 1.0, 0.5, 0.5, 0.5, 0.5, 0.5, 1.0, 0.375, 1.0, 0.375, 0.5, 0.375, 0.5, 0.375, 1.0, 0.25, 1.0, 0.25, 0.5, 0.625, 1.0, 0.75, 1.0, 0.75, 1.0, 0.625, 1.0, 0.25, 0.5, 0.25, 1.0, 0.125, 1.0, 0.125, 0.5, 0.125, 0.5, 0.125, 1.0, 0.0, 1.0, 0.0, 0.5, 0.625, 0.5, 0.5, 0.5, 0.5, 0.5, 0.625, 0.5, 1.0, 0.5, 0.875, 0.5, 0.875, 0.5, 1.0, 0.5, 0.125, 0.5, 0.0, 0.5, 0.0, 0.5, 0.125, 0.5, 1.0, 0.5, 0.875, 0.5, 0.875, 0.5, 1.0, 0.5, 0.75, 0.5, 0.625, 0.5, 0.625, 0.5, 0.75, 0.5, 0.375, 0.5, 0.25, 0.5, 0.25, 0.5, 0.375, 0.5, 0.375, 0.5, 0.375, 0.5, 0.375, 0.5, 0.375, 0.5, 0.25, 0.5, 0.125, 0.5, 0.125, 0.5, 0.25, 0.5, 0.875, 0.5, 0.75, 0.5, 0.75, 0.5, 0.875, 0.5, 0.25, 0.5, 0.125, 0.5, 0.125, 0.5, 0.25, 0.5, 0.125, 0.5, 0.0, 0.5, 0.0, 0.5, 0.125, 0.5, 0.375, 0.5, 0.25, 0.5, 0.25, 0.5, 0.375, 0.5, 0.625, 0.5, 0.5, 0.5, 0.5, 0.5, 0.625, 0.5, 0.875, 0.5, 0.75, 0.5, 0.75, 0.5, 0.875, 0.5, 0.25, 0.5, 0.125, 0.5, 0.125, 0.5, 0.25, 0.5, 0.5, 0.5, 0.375, 0.5, 0.375, 0.5, 0.5, 0.5, 0.75, 0.5, 0.625, 0.5, 0.625, 0.5, 0.75, 0.5, 0.875, 0.5, 0.75, 0.5, 0.75, 0.5, 0.875, 0.5, 0.5, 0.5, 0.375, 0.5, 0.375, 0.5, 0.5, 0.5, 0.75, 0.5, 0.625, 0.5, 0.625, 0.5, 0.75, 0.5, 1.0, 0.5, 0.875, 0.5, 0.875, 0.5, 1.0, 0.5, 0.125, 0.5, 0.0, 0.5, 0.0, 0.5, 0.125, 0.5, 0.375, 0.5, 0.25, 0.5, 0.25, 0.5, 0.375, 0.5, 0.625, 0.5, 0.5, 0.5, 0.5, 0.5, 0.625, 0.5, 0.875, 0.5, 0.75, 0.5, 0.75, 0.5, 0.875, 0.5, 0.75, 0.49, 0.9197, 0.4197, 0.99, 0.25, 0.9197, 0.08029, 0.75, 0.01, 0.5803, 0.08029, 0.51, 0.25, 0.5803, 0.4197, 0.25, 0.5, 0.125, 0.5, 0.125, 0.5, 0.25, 0.5, 0.5, 0.5, 0.375, 0.5, 0.375, 0.5, 0.5, 0.5, 0.75, 0.5, 0.625, 0.5, 0.625, 0.5, 0.75, 0.5, 1.0, 0.5, 0.875, 0.5, 0.875, 0.5, 1.0, 0.5, 0.125, 0.5, 0.0, 0.5, 0.0, 0.5, 0.125, 0.5, 0.375, 0.5, 0.25, 0.5, 0.25, 0.5, 0.375, 0.5, 0.625, 0.5, 0.5, 0.5, 0.5, 0.5, 0.625, 0.5, 0.875, 0.5, 0.75, 0.5, 0.75, 0.5, 0.875, 0.5, 0.25, 0.5, 0.125, 0.5, 0.125, 0.5, 0.25, 0.5, 0.5, 0.5, 0.625, 0.5, 0.625, 0.5, 0.5, 0.5, 0.375, 0.5, 0.25, 0.5, 0.25, 0.5, 0.375, 0.5, 0.75, 0.5, 0.625, 0.5, 0.625, 0.5, 0.75, 0.5, 1.0, 0.5, 0.875, 0.5, 0.875, 0.5, 1.0, 0.5, 0.125, 0.5, 0.0, 0.5, 0.0, 0.5, 0.125, 0.5, 0.625, 0.5, 0.625, 0.5, 0.625, 0.5, 0.625, 0.5, 0.375, 0.5, 0.375, 0.5, 0.375, 0.5, 0.375, 0.5, 0.625, 0.5, 0.625, 0.5, 0.625, 0.5, 0.625, 0.5, 0.5, 0.5, 0.375, 0.5, 0.375, 0.5, 0.5, 0.5, 0.375, 0.5, 0.5, 0.5, 0.5, 0.5, 0.375, 0.5, 0.375, 0.5, 0.5, 0.5, 0.5, 0.5, 0.375, 0.5, 0.625, 0.5, 0.625, 0.5, 0.625, 0.5, 0.625, 0.5, 0.5, 0.5, 0.375, 0.5, 0.375, 0.5, 0.5, 0.5, 0.375, 0.5, 0.375, 0.5, 0.375, 0.5, 0.375, 0.5, 0.375, 0.5, 0.5, 0.5, 0.5, 0.5, 0.375, 0.5, 0.375, 0.5, 0.375, 0.5, 0.375, 0.5, 0.375, 0.5, 0.625, 0.5, 0.625, 0.5, 0.625, 0.5, 0.625, 0.5, 0.625, 0.5, 0.5, 0.5, 0.5, 0.5, 0.625, 0.5, 0.5, 0.5, 0.625, 0.5, 0.625, 0.5, 0.5, 0.5, 0.625, 0.5, 0.5, 0.5, 0.5, 0.5, 0.625, 0.5, 0.625, 0.5, 0.625, 0.5, 0.625, 0.5, 0.625, 0.5, 0.375, 0.5, 0.375, 0.5, 0.375, 0.5, 0.375, 0.5, 0.5, 0.5, 0.375, 0.5, 0.375, 0.5, 0.5, 0.5, 0.625, 0.5, 0.5, 0.5, 0.5, 0.5, 0.625, 0.5, 0.625, 0.5, 0.5, 0.5, 0.5, 0.5, 0.625, 0.5, 0.5, 0.5, 0.375, 0.5, 0.375, 0.5, 0.5, 0.5, 0.5, 0.5, 0.375, 0.5, 0.375, 0.5, 0.5, 0.5, 0.625, 0.5, 0.625, 0.5, 0.625, 0.5, 0.625, 0.5, 0.375, 0.5, 0.375, 0.5, 0.375, 0.5, 0.375, 0.5, 0.5, 0.5, 0.625, 0.5, 0.625, 0.5, 0.5, 0.5, 0.4197, 0.4197, 0.25, 0.49, 0.08029, 0.4197, 0.01, 0.25, 0.08029, 0.08029, 0.25, 0.01, 0.4197, 0.08029, 0.49, 0.25, 0.25, 1.0, 0.375, 1.0, 0.375, 1.0, 0.25, 1.0, 0.5, 1.0, 0.625, 1.0, 0.625, 1.0, 0.5, 1.0, 0.125, 1.0, 0.25, 1.0, 0.25, 1.0, 0.125, 1.0, 0.75, 1.0, 0.875, 1.0, 0.875, 1.0, 0.75, 1.0, 0.375, 1.0, 0.5, 1.0, 0.5, 1.0, 0.375, 1.0, 0.0, 1.0, 0.125, 1.0, 0.125, 1.0, 0.0, 1.0, 0.875, 1.0, 1.0, 1.0, 1.0, 1.0, 0.875, 1.0])
me_cylinder_002.update()

# ---- objects
ob_cube = bpy.data.objects.new('Cube', me_cube)
ob_light = bpy.data.objects.new('Light', light_light)
ob_camera = bpy.data.objects.new('Camera', cam_camera)
ob_cube_001 = bpy.data.objects.new('Cube.001', me_cube_001)
ob_cube_002 = bpy.data.objects.new('Cube.002', me_cube_002)
ob_cube_003 = bpy.data.objects.new('Cube.003', me_cube_003)
ob_cylinder = bpy.data.objects.new('Cylinder', me_cylinder)
ob_cylinder_001 = bpy.data.objects.new('Cylinder.001', me_cylinder_001)
ob_cube_004 = bpy.data.objects.new('Cube.004', me_cube_004)
ob_cube_005 = bpy.data.objects.new('Cube.005', me_cube_005)
ob_cube_006 = bpy.data.objects.new('Cube.006', me_cube_006)
ob_cube_007 = bpy.data.objects.new('Cube.007', me_cube_007)
ob_cylinder_002 = bpy.data.objects.new('Cylinder.002', me_cylinder_002)

# ---- transforms, parenting, visibility, modifiers, constraints
ob_cube.location = (0.0, 0.0, 0.0)
ob_cube.lock_rotations_4d = False
ob_cube.empty_display_type = 'ARROWS'
ob_cube.lineart.crease_threshold = 0.0
_m = ob_cube.modifiers.new('Subdivision', 'SUBSURF')
_m.levels = 2
ob_light.location = (4.076, 1.005, 5.904)
ob_light.rotation_euler = (0.6503, 0.05522, 1.866)
ob_light.lock_rotations_4d = False
ob_light.empty_display_type = 'ARROWS'
ob_light.color = (0.0, 0.0, 0.0, 0.0)
ob_light.lineart.crease_threshold = 0.0
ob_camera.location = (7.359, -6.926, 4.958)
ob_camera.rotation_euler = (1.109, 0.0, 0.8149)
ob_camera.lock_rotations_4d = False
ob_camera.empty_display_type = 'ARROWS'
ob_camera.color = (0.0, 0.0, 0.0, 0.0)
ob_camera.display_type = 'WIRE'
ob_camera.lineart.crease_threshold = 0.0
ob_cube_001.location = (0.0, 0.0, 0.0)
_m = ob_cube_001.modifiers.new('Subdivision', 'SUBSURF')
_m = ob_cube_001.modifiers.new('Mirror', 'MIRROR')
ob_cube_002.location = (0.0, -0.9343, -0.2826)
ob_cube_002.scale = (-0.2068, -0.2068, -0.2068)
_m = ob_cube_002.modifiers.new('Subdivision', 'SUBSURF')
ob_cube_003.location = (0.0, -0.837, -0.09298)
ob_cube_003.scale = (0.7612, 0.7612, 0.7092)
_m = ob_cube_003.modifiers.new('Subdivision', 'SUBSURF')
_m.levels = 2
ob_cylinder.location = (0.0, 0.0, 0.0)
_m = ob_cylinder.modifiers.new('Mirror', 'MIRROR')
ob_cylinder_001.location = (-1.386e-16, -1.363, -0.948)
ob_cylinder_001.rotation_euler = (-0.5638, -1.016e-16, 3.249e-17)
ob_cylinder_001.scale = (0.1868, 0.1868, 0.1868)
ob_cube_004.location = (0.0, -0.8548, 0.2205)
ob_cube_004.scale = (0.4915, 0.08168, 0.3512)
_m = ob_cube_004.modifiers.new('Mirror', 'MIRROR')
_m.use_clip = True
_m = ob_cube_004.modifiers.new('Auto Smooth', 'NODES')
_m.node_group = ng_auto_smooth
_gi = [s.identifier for s in ng_auto_smooth.interface.items_tree if s.item_type == 'SOCKET' and s.in_out == 'INPUT']
_m[_gi[1]] = 0.5236  # Angle
ob_cube_005.location = (0.0, -0.06912, 0.04026)
ob_cube_005.rotation_euler = (-0.1212, 0.01313, 0.01336)
ob_cube_005.scale = (1.125, 1.118, 1.118)
_m = ob_cube_005.modifiers.new('Subdivision', 'SUBSURF')
_m.render_levels = 1
ob_cube_006.location = (0.0, 0.0, -1.813)
_m = ob_cube_006.modifiers.new('Subdivision', 'SUBSURF')
_m.levels = 2
ob_cube_007.location = (0.0, -0.698, -1.52)
_m = ob_cube_007.modifiers.new('Mirror', 'MIRROR')
ob_cylinder_002.location = (0.0, -0.5481, -1.987)
_m = ob_cylinder_002.modifiers.new('Mirror', 'MIRROR')
_m = ob_cylinder_002.modifiers.new('Auto Smooth', 'NODES')
_m.node_group = ng_auto_smooth
_gi = [s.identifier for s in ng_auto_smooth.interface.items_tree if s.item_type == 'SOCKET' and s.in_out == 'INPUT']
_m[_gi[1]] = 0.5236  # Angle

# ---- collection membership
col_collection.objects.link(ob_cube)
col_collection.objects.link(ob_light)
col_collection.objects.link(ob_camera)
col_collection.objects.link(ob_cube_001)
col_collection.objects.link(ob_cube_002)
col_collection.objects.link(ob_cube_003)
col_collection.objects.link(ob_cylinder)
col_collection.objects.link(ob_cylinder_001)
col_collection.objects.link(ob_cube_004)
col_collection.objects.link(ob_cube_005)
col_collection.objects.link(ob_cube_006)
col_collection.objects.link(ob_cube_007)
col_collection.objects.link(ob_cylinder_002)

# ---- scene / render settings (as saved in the file)
scene.camera = ob_camera
scene.frame_start = 1; scene.frame_end = 250; scene.frame_set(1)
scene.render.engine = 'BLENDER_EEVEE_NEXT'
scene.cycles.sampling_pattern = 'TABULATED_SOBOL'
bpy.context.view_layer.update()
